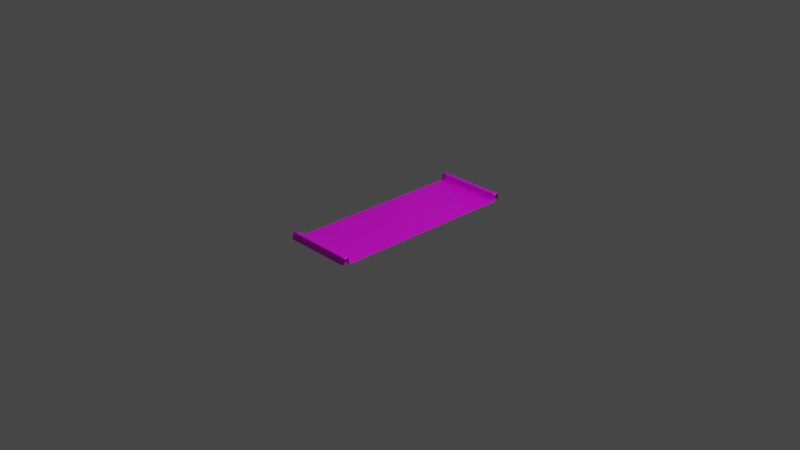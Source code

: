 # Source: Road_ConcreteBarrier.blend  (saved by Blender 2.91.10; exported with 4.5.12 LTS)
import bpy
from mathutils import Matrix  # noqa: F401  (used for matrix-valued properties, if any)

bpy.ops.wm.read_factory_settings(use_empty=True)
scene = bpy.context.scene
scene.name = 'Scene'

# ---- collections
col_collection = bpy.data.collections.new('Collection'); scene.collection.children.link(col_collection)

# ---- images (referenced by path relative to the original .blend; pixels are not part of the script)
import os
ASSET_DIR = os.environ.get("B2B_ASSET_DIR", "")  # directory of the original .blend (textures are referenced by path, not embedded)
HERE = os.path.dirname(os.path.abspath(__file__))  # packed textures are extracted next to this script under _unpacked/

def load_image(name, relpath, width, height, colorspace="sRGB"):
    """Load a texture the original file referenced (path relative to the .blend, or extracted next to this script)."""
    p = next((c for c in (os.path.join(HERE, relpath), os.path.join(ASSET_DIR, relpath)) if relpath and os.path.exists(c)), "")
    if p:
        img = bpy.data.images.load(p, check_existing=True)
        img.name = name
    else:  # same state as the original file: an image datablock whose file is absent (Cycles renders it pink)
        img = bpy.data.images.new(name, width, height)
        img.source = "FILE"
        img.filepath = "//" + (relpath or name)
    img.colorspace_settings.name = colorspace
    return img
img_road1_psd_001 = load_image('Road1.psd.001', 'Road1.psd', 1024, 1024, 'sRGB')

# ---- materials (node trees are filled in below, after node groups)
mat_material_001 = bpy.data.materials.new('Material.001')
mat_material_001.use_transparent_shadow = False

# ---- material node trees
mat_material_001.use_nodes = True; mat_material_001.node_tree.nodes.clear()
_N = mat_material_001.node_tree.nodes; _L = mat_material_001.node_tree.links
n0 = _N.new('ShaderNodeBsdfPrincipled'); n0.name = 'Principled BSDF'; n0.location = (10, 300)
n0.distribution = 'GGX'
n0.subsurface_method = 'BURLEY'
n0.inputs[2].default_value = 0.4
n0.inputs[3].default_value = 1.45
n0.inputs[27].default_value = (0.0, 0.0, 0.0, 1.0)
n0.inputs[28].default_value = 1.0
n1 = _N.new('ShaderNodeOutputMaterial'); n1.name = 'Material Output'; n1.location = (300, 300)
n2 = _N.new('ShaderNodeNormalMap'); n2.name = 'Normal Map'; n2.location = (-300, -300)
n2.label = 'Normal/Map'
n2.inputs[0].default_value = 0.0
n3 = _N.new('ShaderNodeTexImage'); n3.name = 'Image Texture'; n3.location = (-280, 280)
n3.image = img_road1_psd_001
_L.new(n0.outputs[0], n1.inputs[0])
_L.new(n2.outputs[0], n0.inputs[5])
_L.new(n3.outputs[0], n0.inputs[0])
n1.is_active_output = True

# ---- world
world_world = bpy.data.worlds.new('World'); scene.world = world_world
world_world.use_nodes = True; world_world.node_tree.nodes.clear()
_N = world_world.node_tree.nodes; _L = world_world.node_tree.links
n0 = _N.new('ShaderNodeOutputWorld'); n0.name = 'World Output'; n0.location = (300, 300)
n1 = _N.new('ShaderNodeBackground'); n1.name = 'Background'; n1.location = (10, 300)
n1.inputs[0].default_value = (0.05088, 0.05088, 0.05088, 1.0)
_L.new(n1.outputs[0], n0.inputs[0])
n0.is_active_output = True
world_world.color = (0.05088, 0.05088, 0.05088)
world_world.use_sun_shadow = False
world_world.sun_shadow_jitter_overblur = 0.0

# ---- cameras
cam_camera = bpy.data.cameras.new('Camera')
cam_camera.clip_end = 100.0
cam_camera.ortho_scale = 7.314

# ---- lights
light_light = bpy.data.lights.new('Light', 'POINT')
light_light.transmission_factor = 0.0
light_light.energy = 1000.0
light_light.shadow_soft_size = 0.1
light_light.shadow_maximum_resolution = 0.006
light_light.use_absolute_resolution = True

# ---- meshes
me_cube_001 = bpy.data.meshes.new('Cube.001')
me_cube_001.from_pydata([(0.3846, 1.0, 0.0), (0.3846, -1.0, 0.0), (-0.3846, 1.0, 0.0), (-0.3846, -1.0, 0.0), (-0.3846, 0.5, 0.0), (-0.09616, 0.5, 0.0), (-0.1923, -1.0, 0.0), (-0.2885, 1.0, 0.0), (-0.3846, -0.5, 0.0), (-0.3846, 0.75, 0.0), (0.3846, -0.5, 0.0), (0.2885, 1.0, 0.0), (0.1923, 1.0, 0.0), (-0.2885, -0.5, 0.0), (0.3846, 0.5, 0.0), (0.09616, -1.0, 0.0), (0.0, 0.5, 0.0), (-0.1923, 0.25, 0.0), (0.0, -0.5, 0.0), (-0.2885, 0.5, 0.0), (-0.1923, 0.0, 0.0), (-0.1923, -0.75, 0.0), (-0.1923, 1.0, 0.0), (0.1923, -0.5, 0.0), (0.0, 0.0, 0.0), (0.1923, 0.5, 0.0), (0.0, -1.0, 0.0), (-0.1923, 0.5, 0.0), (-0.3846, 0.0, 0.0), (-0.1923, -0.5, 0.0), (0.3846, 0.0, 0.0), (0.1923, -1.0, 0.0), (0.0, 1.0, 0.0), (0.1923, 0.0, 0.0), (-0.3366, -1.051, 0.07325), (0.04808, -1.051, 0.07325), (-0.1442, -1.051, 0.07325), (0.2404, -1.051, 0.07325), (-0.2404, -1.051, 0.07325), (0.1442, -1.051, 0.07325), (-0.04808, -1.051, 0.07325), (0.3366, -1.051, 0.07325), (-0.2885, -1.051, 0.07325), (0.09616, -1.051, 0.07325), (-0.09616, -1.051, 0.07325), (0.2885, -1.051, 0.07325), (-0.1923, -1.051, 0.07325), (0.1923, -1.051, 0.07325), (8.732e-10, -1.051, 0.07325), (-0.3846, -1.051, 0.07325), (0.3846, -1.051, 0.07325), (0.3846, 0.9969, 0.00132), (-0.3846, 0.9969, 0.00132), (8.732e-10, 0.9969, 0.00132), (0.1923, 0.9969, 0.00132), (-0.1923, 0.9969, 0.00132), (0.2885, 0.9969, 0.00132), (-0.09616, 0.9969, 0.00132), (0.09616, 0.9969, 0.00132), (-0.2885, 0.9969, 0.00132), (0.3366, 0.9969, 0.00132), (-0.04808, 0.9969, 0.00132), (0.1442, 0.9969, 0.00132), (-0.2404, 0.9969, 0.00132), (0.2404, 0.9969, 0.00132), (-0.1442, 0.9969, 0.00132), (0.04808, 0.9969, 0.00132), (-0.3366, 0.9969, 0.00132), (0.3846, 1.017, 0.07325), (-0.3846, 1.017, 0.07325), (8.732e-10, 1.017, 0.07325), (0.1923, 1.017, 0.07325), (-0.1923, 1.017, 0.07325), (0.2885, 1.017, 0.07325), (-0.09616, 1.017, 0.07325), (0.09616, 1.017, 0.07325), (-0.2885, 1.017, 0.07325), (0.3366, 1.017, 0.07325), (-0.04808, 1.017, 0.07325), (0.1442, 1.017, 0.07325), (-0.2404, 1.017, 0.07325), (0.2404, 1.017, 0.07325), (-0.1442, 1.017, 0.07325), (0.04808, 1.017, 0.07325), (-0.3366, 1.017, 0.07325), (-0.3366, -1.071, 0.00132), (0.04808, -1.071, 0.00132), (-0.1442, -1.071, 0.00132), (0.2404, -1.071, 0.00132), (-0.2404, -1.071, 0.00132), (0.1442, -1.071, 0.00132), (-0.04808, -1.071, 0.00132), (0.3366, -1.071, 0.00132), (-0.2885, -1.071, 0.00132), (0.09616, -1.071, 0.00132), (-0.09616, -1.071, 0.00132), (0.2885, -1.071, 0.00132), (-0.1923, -1.071, 0.00132), (0.1923, -1.071, 0.00132), (8.732e-10, -1.071, 0.00132), (-0.3846, -1.071, 0.00132), (0.3846, -1.071, 0.00132), (0.3846, 1.054, 0.07325), (-0.3846, 1.054, 0.07325), (8.732e-10, 1.054, 0.07325), (0.1923, 1.054, 0.07325), (-0.1923, 1.054, 0.07325), (0.2885, 1.054, 0.07325), (-0.09616, 1.054, 0.07325), (0.09616, 1.054, 0.07325), (-0.2885, 1.054, 0.07325), (0.3366, 1.054, 0.07325), (-0.04808, 1.054, 0.07325), (0.1442, 1.054, 0.07325), (-0.2404, 1.054, 0.07325), (0.2404, 1.054, 0.07325), (-0.1442, 1.054, 0.07325), (0.04808, 1.054, 0.07325), (-0.3366, 1.054, 0.07325), (0.3846, 1.074, 0.001317), (-0.3846, 1.074, 0.001317), (8.732e-10, 1.074, 0.001317), (0.1923, 1.074, 0.001317), (-0.1923, 1.074, 0.001317), (0.2885, 1.074, 0.001317), (-0.09616, 1.074, 0.001317), (0.09616, 1.074, 0.001317), (-0.2885, 1.074, 0.001317), (0.3366, 1.074, 0.001317), (-0.04808, 1.074, 0.001317), (0.1442, 1.074, 0.001317), (-0.2404, 1.074, 0.001317), (0.2404, 1.074, 0.001317), (-0.1442, 1.074, 0.001317), (0.04808, 1.074, 0.001317), (-0.3366, 1.074, 0.001317), (8.732e-10, 1.012, 0.03267), (0.04808, 1.012, 0.03267), (-0.04808, 1.012, 0.03267), (-0.2404, 1.012, 0.03267), (-0.1923, 1.012, 0.03267), (0.3366, 1.012, 0.03267), (0.3846, 1.012, 0.03267), (0.1442, 1.012, 0.03267), (0.1923, 1.012, 0.03267), (-0.09616, 1.012, 0.03267), (-0.2885, 1.012, 0.03267), (0.2885, 1.012, 0.03267), (0.09616, 1.012, 0.03267), (-0.1442, 1.012, 0.03267), (-0.3366, 1.012, 0.03267), (0.2404, 1.012, 0.03267), (-0.3846, 1.012, 0.03267), (-0.2404, 1.058, 0.03266), (-0.1923, 1.058, 0.03266), (0.1442, 1.058, 0.03266), (0.1923, 1.058, 0.03266), (-0.2885, 1.058, 0.03266), (-0.1442, 1.058, 0.03266), (-0.09616, 1.058, 0.03266), (0.09616, 1.058, 0.03266), (0.2404, 1.058, 0.03266), (0.2885, 1.058, 0.03266), (-0.04808, 1.058, 0.03266), (8.732e-10, 1.058, 0.03266), (0.3366, 1.058, 0.03266), (0.3846, 1.058, 0.03266), (-0.3366, 1.058, 0.03266), (0.04808, 1.058, 0.03266), (-0.3846, 1.058, 0.03266), (0.04808, 1.012, 0.05086), (-0.1923, 1.012, 0.05086), (0.1923, 1.012, 0.05086), (-0.3846, 1.012, 0.05086), (-0.2404, 1.058, 0.05086), (0.1442, 1.058, 0.05086), (-0.2885, 1.058, 0.05086), (-0.1442, 1.058, 0.05086), (0.09616, 1.058, 0.05086), (0.2404, 1.058, 0.05086), (-0.04808, 1.058, 0.05086), (0.3366, 1.058, 0.05086), (-0.3366, 1.058, 0.05086), (0.04808, 1.058, 0.05086), (-0.3846, 1.058, 0.05086), (8.732e-10, 1.012, 0.05086), (-0.04808, 1.012, 0.05086), (-0.2404, 1.012, 0.05086), (0.3366, 1.012, 0.05086), (0.3846, 1.012, 0.05086), (0.1442, 1.012, 0.05086), (-0.09616, 1.012, 0.05086), (-0.2885, 1.012, 0.05086), (0.2885, 1.012, 0.05086), (0.09616, 1.012, 0.05086), (-0.1442, 1.012, 0.05086), (-0.3366, 1.012, 0.05086), (0.2404, 1.012, 0.05086), (-0.1923, 1.058, 0.05086), (0.1923, 1.058, 0.05086), (-0.09616, 1.058, 0.05086), (0.2885, 1.058, 0.05086), (8.732e-10, 1.058, 0.05086), (0.3846, 1.058, 0.05086), (0.04808, 1.012, 0.06712), (-0.1923, 1.012, 0.06712), (0.1923, 1.012, 0.06712), (-0.3846, 1.012, 0.06712), (-0.2404, 1.058, 0.06712), (0.1442, 1.058, 0.06712), (-0.2885, 1.058, 0.06712), (-0.1442, 1.058, 0.06712), (0.09616, 1.058, 0.06712), (0.2404, 1.058, 0.06712), (-0.04808, 1.058, 0.06712), (0.3366, 1.058, 0.06712), (-0.3366, 1.058, 0.06712), (0.04808, 1.058, 0.06712), (-0.3846, 1.058, 0.06712), (8.732e-10, 1.012, 0.06712), (-0.04808, 1.012, 0.06712), (-0.2404, 1.012, 0.06712), (0.3366, 1.012, 0.06712), (0.3846, 1.012, 0.06712), (0.1442, 1.012, 0.06712), (-0.09616, 1.012, 0.06712), (-0.2885, 1.012, 0.06712), (0.2885, 1.012, 0.06712), (0.09616, 1.012, 0.06712), (-0.1442, 1.012, 0.06712), (-0.3366, 1.012, 0.06712), (0.2404, 1.012, 0.06712), (-0.1923, 1.058, 0.06712), (0.1923, 1.058, 0.06712), (-0.09616, 1.058, 0.06712), (0.2885, 1.058, 0.06712), (8.732e-10, 1.058, 0.06712), (0.3846, 1.058, 0.06712), (0.3846, -1.014, 0.07325), (-0.3846, -1.014, 0.07325), (8.732e-10, -1.014, 0.07325), (0.1923, -1.014, 0.07325), (-0.1923, -1.014, 0.07325), (0.2885, -1.014, 0.07325), (-0.09616, -1.014, 0.07325), (0.09616, -1.014, 0.07325), (-0.2885, -1.014, 0.07325), (0.3366, -1.014, 0.07325), (-0.04808, -1.014, 0.07325), (0.1442, -1.014, 0.07325), (-0.2404, -1.014, 0.07325), (0.2404, -1.014, 0.07325), (-0.1442, -1.014, 0.07325), (0.04808, -1.014, 0.07325), (-0.3366, -1.014, 0.07325), (0.3846, -0.9942, 0.001317), (-0.3846, -0.9942, 0.001317), (8.732e-10, -0.9942, 0.001317), (0.1923, -0.9942, 0.001317), (-0.1923, -0.9942, 0.001317), (0.2885, -0.9942, 0.001317), (-0.09616, -0.9942, 0.001317), (0.09616, -0.9942, 0.001317), (-0.2885, -0.9942, 0.001317), (0.3366, -0.9942, 0.001317), (-0.04808, -0.9942, 0.001317), (0.1442, -0.9942, 0.001317), (-0.2404, -0.9942, 0.001317), (0.2404, -0.9942, 0.001317), (-0.1442, -0.9942, 0.001317), (0.04808, -0.9942, 0.001317), (-0.3366, -0.9942, 0.001317), (8.732e-10, -1.056, 0.03266), (0.04808, -1.056, 0.03266), (-0.04808, -1.056, 0.03266), (-0.2404, -1.056, 0.03266), (-0.1923, -1.056, 0.03266), (0.3366, -1.056, 0.03266), (0.3846, -1.056, 0.03266), (0.1442, -1.056, 0.03266), (0.1923, -1.056, 0.03266), (-0.09616, -1.056, 0.03266), (-0.2885, -1.056, 0.03266), (0.2885, -1.056, 0.03266), (0.09616, -1.056, 0.03266), (-0.1442, -1.056, 0.03266), (-0.3366, -1.056, 0.03266), (0.2404, -1.056, 0.03266), (-0.3846, -1.056, 0.03266), (-0.2404, -1.009, 0.03266), (-0.1923, -1.009, 0.03266), (0.1442, -1.009, 0.03266), (0.1923, -1.009, 0.03266), (-0.2885, -1.009, 0.03266), (-0.1442, -1.009, 0.03266), (-0.09616, -1.009, 0.03266), (0.09616, -1.009, 0.03266), (0.2404, -1.009, 0.03266), (0.2885, -1.009, 0.03266), (-0.04808, -1.009, 0.03266), (8.732e-10, -1.009, 0.03266), (0.3366, -1.009, 0.03266), (0.3846, -1.009, 0.03266), (-0.3366, -1.009, 0.03266), (0.04808, -1.009, 0.03266), (-0.3846, -1.009, 0.03266), (0.04808, -1.056, 0.05086), (-0.1923, -1.056, 0.05086), (0.1923, -1.056, 0.05086), (-0.3846, -1.056, 0.05086), (-0.2404, -1.009, 0.05086), (0.1442, -1.009, 0.05086), (-0.2885, -1.009, 0.05086), (-0.1442, -1.009, 0.05086), (0.09616, -1.009, 0.05086), (0.2404, -1.009, 0.05086), (-0.04808, -1.009, 0.05086), (0.3366, -1.009, 0.05086), (-0.3366, -1.009, 0.05086), (0.04808, -1.009, 0.05086), (-0.3846, -1.009, 0.05086), (8.732e-10, -1.056, 0.05086), (-0.04808, -1.056, 0.05086), (-0.2404, -1.056, 0.05086), (0.3366, -1.056, 0.05086), (0.3846, -1.056, 0.05086), (0.1442, -1.056, 0.05086), (-0.09616, -1.056, 0.05086), (-0.2885, -1.056, 0.05086), (0.2885, -1.056, 0.05086), (0.09616, -1.056, 0.05086), (-0.1442, -1.056, 0.05086), (-0.3366, -1.056, 0.05086), (0.2404, -1.056, 0.05086), (-0.1923, -1.009, 0.05086), (0.1923, -1.009, 0.05086), (-0.09616, -1.009, 0.05086), (0.2885, -1.009, 0.05086), (8.732e-10, -1.009, 0.05086), (0.3846, -1.009, 0.05086), (0.04808, -1.056, 0.06712), (-0.1923, -1.056, 0.06712), (0.1923, -1.056, 0.06712), (-0.3846, -1.056, 0.06712), (-0.2404, -1.009, 0.06712), (0.1442, -1.009, 0.06712), (-0.2885, -1.009, 0.06712), (-0.1442, -1.009, 0.06712), (0.09616, -1.009, 0.06712), (0.2404, -1.009, 0.06712), (-0.04808, -1.009, 0.06712), (0.3366, -1.009, 0.06712), (-0.3366, -1.009, 0.06712), (0.04808, -1.009, 0.06712), (-0.3846, -1.009, 0.06712), (8.732e-10, -1.056, 0.06712), (-0.04808, -1.056, 0.06712), (-0.2404, -1.056, 0.06712), (0.3366, -1.056, 0.06712), (0.3846, -1.056, 0.06712), (0.1442, -1.056, 0.06712), (-0.09616, -1.056, 0.06712), (-0.2885, -1.056, 0.06712), (0.2885, -1.056, 0.06712), (0.09616, -1.056, 0.06712), (-0.1442, -1.056, 0.06712), (-0.3366, -1.056, 0.06712), (0.2404, -1.056, 0.06712), (-0.1923, -1.009, 0.06712), (0.1923, -1.009, 0.06712), (-0.09616, -1.009, 0.06712), (0.2885, -1.009, 0.06712), (8.732e-10, -1.009, 0.06712), (0.3846, -1.009, 0.06712), (-0.1923, 0.75, 0.0), (-0.09616, -0.5, 0.0), (-0.2885, -1.0, 0.0), (-0.1923, -0.25, 0.0), (-0.3846, -0.25, 0.0), (0.09616, 0.0, 0.0), (0.3846, -0.25, 0.0), (-0.09616, 0.0, 0.0), (0.3846, 0.75, 0.0), (0.0, -0.75, 0.0), (0.0, 0.25, 0.0), (0.0, -0.25, 0.0), (0.0, 0.75, 0.0), (-0.09616, 1.0, 0.0), (-0.2885, 0.0, 0.0), (0.3846, 0.25, 0.0), (0.09616, 1.0, 0.0), (0.3846, -0.75, 0.0), (-0.3846, -0.75, 0.0), (-0.09616, -1.0, 0.0), (-0.3846, 0.25, 0.0), (0.2885, 0.0, 0.0), (0.2885, -1.0, 0.0), (0.2885, 0.5, 0.0), (0.09616, 0.5, 0.0), (0.1923, 0.75, 0.0), (0.1923, 0.25, 0.0), (0.2885, -0.5, 0.0), (0.09616, -0.5, 0.0), (0.1923, -0.25, 0.0), (0.1923, -0.75, 0.0), (0.09616, -0.75, 0.0), (0.09616, -0.25, 0.0), (0.2885, -0.25, 0.0), (0.09616, 0.25, 0.0), (0.09616, 0.75, 0.0), (0.2885, 0.75, 0.0), (-0.2885, 0.25, 0.0), (-0.2885, 0.75, 0.0), (-0.09616, 0.75, 0.0), (-0.2885, -0.75, 0.0), (-0.2885, -0.25, 0.0), (-0.09616, -0.25, 0.0), (-0.09616, -0.75, 0.0), (-0.09616, 0.25, 0.0), (0.2885, 0.25, 0.0), (0.2885, -0.75, 0.0)], [], [(342, 367, 37, 47), (343, 366, 34, 49), (341, 365, 36, 46), (340, 364, 43, 35), (367, 363, 45, 37), (366, 362, 42, 34), (365, 361, 44, 36), (364, 360, 39, 43), (363, 358, 41, 45), (362, 357, 38, 42), (361, 356, 40, 44), (360, 342, 47, 39), (358, 359, 50, 41), (357, 341, 46, 38), (356, 355, 48, 40), (355, 340, 35, 48), (219, 204, 83, 70), (220, 219, 70, 78), (221, 205, 72, 80), (222, 223, 68, 77), (224, 206, 71, 79), (225, 220, 78, 74), (226, 221, 80, 76), (227, 222, 77, 73), (228, 224, 79, 75), (229, 225, 74, 82), (230, 226, 76, 84), (231, 227, 73, 81), (204, 228, 75, 83), (205, 229, 82, 72), (207, 230, 84, 69), (206, 231, 81, 71), (74, 78, 112, 108), (73, 77, 111, 107), (84, 76, 110, 118), (83, 75, 109, 117), (69, 84, 118, 103), (70, 83, 117, 104), (80, 72, 106, 114), (79, 71, 105, 113), (76, 80, 114, 110), (82, 74, 108, 116), (75, 79, 113, 109), (81, 73, 107, 115), (72, 82, 116, 106), (71, 81, 115, 105), (78, 70, 104, 112), (77, 68, 102, 111), (153, 154, 123, 131), (155, 156, 122, 130), (157, 153, 131, 127), (158, 159, 125, 133), (160, 155, 130, 126), (161, 162, 124, 132), (154, 158, 133, 123), (156, 161, 132, 122), (163, 164, 121, 129), (165, 166, 119, 128), (159, 163, 129, 125), (162, 165, 128, 124), (167, 157, 127, 135), (168, 160, 126, 134), (169, 167, 135, 120), (164, 168, 134, 121), (152, 169, 120, 52), (173, 184, 169, 152), (202, 183, 168, 164), (184, 182, 167, 169), (183, 178, 160, 168), (182, 176, 157, 167), (201, 181, 165, 162), (200, 180, 163, 159), (181, 203, 166, 165), (180, 202, 164, 163), (199, 179, 161, 156), (198, 177, 158, 154), (179, 201, 162, 161), (178, 175, 155, 160), (177, 200, 159, 158), (176, 174, 153, 157), (175, 199, 156, 155), (174, 198, 154, 153), (54, 64, 151, 144), (52, 67, 150, 152), (55, 65, 149, 140), (66, 58, 148, 137), (64, 56, 147, 151), (67, 59, 146, 150), (65, 57, 145, 149), (58, 62, 143, 148), (56, 60, 141, 147), (59, 63, 139, 146), (57, 61, 138, 145), (62, 54, 144, 143), (60, 51, 142, 141), (63, 55, 140, 139), (61, 53, 136, 138), (53, 66, 137, 136), (208, 232, 198, 174), (209, 233, 199, 175), (210, 208, 174, 176), (211, 234, 200, 177), (212, 209, 175, 178), (213, 235, 201, 179), (232, 211, 177, 198), (233, 213, 179, 199), (214, 236, 202, 180), (215, 237, 203, 181), (234, 214, 180, 200), (235, 215, 181, 201), (216, 210, 176, 182), (217, 212, 178, 183), (218, 216, 182, 184), (236, 217, 183, 202), (207, 218, 184, 173), (144, 151, 197, 172), (152, 150, 196, 173), (140, 149, 195, 171), (137, 148, 194, 170), (151, 147, 193, 197), (150, 146, 192, 196), (149, 145, 191, 195), (148, 143, 190, 194), (147, 141, 188, 193), (146, 139, 187, 192), (145, 138, 186, 191), (143, 144, 172, 190), (141, 142, 189, 188), (139, 140, 171, 187), (138, 136, 185, 186), (136, 137, 170, 185), (69, 103, 218, 207), (104, 117, 217, 236), (103, 118, 216, 218), (117, 109, 212, 217), (118, 110, 210, 216), (107, 111, 215, 235), (108, 112, 214, 234), (111, 102, 237, 215), (112, 104, 236, 214), (105, 115, 213, 233), (106, 116, 211, 232), (115, 107, 235, 213), (109, 113, 209, 212), (116, 108, 234, 211), (110, 114, 208, 210), (113, 105, 233, 209), (114, 106, 232, 208), (172, 197, 231, 206), (173, 196, 230, 207), (171, 195, 229, 205), (170, 194, 228, 204), (197, 193, 227, 231), (196, 192, 226, 230), (195, 191, 225, 229), (194, 190, 224, 228), (193, 188, 222, 227), (192, 187, 221, 226), (191, 186, 220, 225), (190, 172, 206, 224), (188, 189, 223, 222), (187, 171, 205, 221), (186, 185, 219, 220), (185, 170, 204, 219), (44, 40, 248, 244), (45, 41, 247, 243), (34, 42, 246, 254), (35, 43, 245, 253), (49, 34, 254, 239), (48, 35, 253, 240), (38, 46, 242, 250), (39, 47, 241, 249), (42, 38, 250, 246), (36, 44, 244, 252), (43, 39, 249, 245), (37, 45, 243, 251), (46, 36, 252, 242), (47, 37, 251, 241), (40, 48, 240, 248), (41, 50, 238, 247), (289, 290, 259, 267), (291, 292, 258, 266), (293, 289, 267, 263), (294, 295, 261, 269), (296, 291, 266, 262), (297, 298, 260, 268), (290, 294, 269, 259), (292, 297, 268, 258), (299, 300, 257, 265), (301, 302, 255, 264), (295, 299, 265, 261), (298, 301, 264, 260), (303, 293, 263, 271), (304, 296, 262, 270), (305, 303, 271, 256), (300, 304, 270, 257), (338, 319, 304, 300), (320, 318, 303, 305), (319, 314, 296, 304), (318, 312, 293, 303), (337, 317, 301, 298), (336, 316, 299, 295), (317, 339, 302, 301), (316, 338, 300, 299), (335, 315, 297, 292), (334, 313, 294, 290), (315, 337, 298, 297), (314, 311, 291, 296), (313, 336, 295, 294), (312, 310, 289, 293), (311, 335, 292, 291), (310, 334, 290, 289), (98, 88, 287, 280), (100, 85, 286, 288), (97, 87, 285, 276), (86, 94, 284, 273), (88, 96, 283, 287), (85, 93, 282, 286), (87, 95, 281, 285), (94, 90, 279, 284), (96, 92, 277, 283), (93, 89, 275, 282), (95, 91, 274, 281), (90, 98, 280, 279), (92, 101, 278, 277), (89, 97, 276, 275), (91, 99, 272, 274), (99, 86, 273, 272), (344, 368, 334, 310), (345, 369, 335, 311), (346, 344, 310, 312), (347, 370, 336, 313), (348, 345, 311, 314), (349, 371, 337, 315), (368, 347, 313, 334), (369, 349, 315, 335), (350, 372, 338, 316), (351, 373, 339, 317), (370, 350, 316, 336), (371, 351, 317, 337), (352, 346, 312, 318), (353, 348, 314, 319), (354, 352, 318, 320), (372, 353, 319, 338), (280, 287, 333, 308), (288, 286, 332, 309), (276, 285, 331, 307), (273, 284, 330, 306), (287, 283, 329, 333), (286, 282, 328, 332), (285, 281, 327, 331), (284, 279, 326, 330), (283, 277, 324, 329), (282, 275, 323, 328), (281, 274, 322, 327), (279, 280, 308, 326), (277, 278, 325, 324), (275, 276, 307, 323), (274, 272, 321, 322), (272, 273, 306, 321), (240, 253, 353, 372), (239, 254, 352, 354), (253, 245, 348, 353), (254, 246, 346, 352), (243, 247, 351, 371), (244, 248, 350, 370), (247, 238, 373, 351), (248, 240, 372, 350), (241, 251, 349, 369), (242, 252, 347, 368), (251, 243, 371, 349), (245, 249, 345, 348), (252, 244, 370, 347), (246, 250, 344, 346), (249, 241, 369, 345), (250, 242, 368, 344), (308, 333, 367, 342), (309, 332, 366, 343), (307, 331, 365, 341), (306, 330, 364, 340), (333, 329, 363, 367), (332, 328, 362, 366), (331, 327, 361, 365), (330, 326, 360, 364), (329, 324, 358, 363), (328, 323, 357, 362), (327, 322, 356, 361), (326, 308, 342, 360), (324, 325, 359, 358), (323, 307, 341, 357), (322, 321, 355, 356), (321, 306, 340, 355), (420, 396, 1, 391), (419, 395, 30, 389), (418, 381, 24, 384), (417, 393, 26, 383), (416, 375, 18, 385), (415, 13, 29, 377), (414, 376, 6, 21), (413, 5, 16, 386), (412, 19, 27, 374), (411, 388, 20, 17), (410, 397, 14, 382), (409, 398, 25, 399), (408, 379, 33, 400), (407, 401, 10, 380), (406, 402, 23, 403), (405, 15, 31, 404), (402, 405, 404, 23), (18, 383, 405, 402), (383, 26, 15, 405), (379, 406, 403, 33), (24, 385, 406, 379), (385, 18, 402, 406), (395, 407, 380, 30), (33, 403, 407, 395), (403, 23, 401, 407), (398, 408, 400, 25), (16, 384, 408, 398), (384, 24, 379, 408), (390, 409, 399, 12), (32, 386, 409, 390), (386, 16, 398, 409), (11, 410, 382, 0), (12, 399, 410, 11), (399, 25, 397, 410), (19, 411, 17, 27), (4, 394, 411, 19), (394, 28, 388, 411), (7, 412, 374, 22), (2, 9, 412, 7), (9, 4, 19, 412), (387, 413, 386, 32), (22, 374, 413, 387), (374, 27, 5, 413), (13, 414, 21, 29), (8, 392, 414, 13), (392, 3, 376, 414), (388, 415, 377, 20), (28, 378, 415, 388), (378, 8, 13, 415), (381, 416, 385, 24), (20, 377, 416, 381), (377, 29, 375, 416), (375, 417, 383, 18), (29, 21, 417, 375), (21, 6, 393, 417), (5, 418, 384, 16), (27, 17, 418, 5), (17, 20, 381, 418), (397, 419, 389, 14), (25, 400, 419, 397), (400, 33, 395, 419), (401, 420, 391, 10), (23, 404, 420, 401), (404, 31, 396, 420)])
me_cube_001.polygons.foreach_set('use_smooth', [1, 1, 1, 1, 1, 1, 1, 1, 1, 1, 1, 1, 1, 1, 1, 1, 1, 1, 1, 1, 1, 1, 1, 1, 1, 1, 1, 1, 1, 1, 1, 1, 1, 1, 1, 1, 1, 1, 1, 1, 1, 1, 1, 1, 1, 1, 1, 1, 1, 1, 1, 1, 1, 1, 1, 1, 1, 1, 1, 1, 1, 1, 1, 1, 1, 1, 1, 1, 1, 1, 1, 1, 1, 1, 1, 1, 1, 1, 1, 1, 1, 1, 1, 1, 1, 1, 1, 1, 1, 1, 1, 1, 1, 1, 1, 1, 1, 1, 1, 1, 1, 1, 1, 1, 1, 1, 1, 1, 1, 1, 1, 1, 1, 1, 1, 1, 1, 1, 1, 1, 1, 1, 1, 1, 1, 1, 1, 1, 1, 1, 1, 1, 1, 1, 1, 1, 1, 1, 1, 1, 1, 1, 1, 1, 1, 1, 1, 1, 1, 1, 1, 1, 1, 1, 1, 1, 1, 1, 1, 1, 1, 1, 1, 1, 1, 1, 1, 1, 1, 1, 1, 1, 1, 1, 1, 1, 1, 1, 1, 1, 1, 1, 1, 1, 1, 1, 1, 1, 1, 1, 1, 1, 1, 1, 1, 1, 1, 1, 1, 1, 1, 1, 1, 1, 1, 1, 1, 1, 1, 1, 1, 1, 1, 1, 1, 1, 1, 1, 1, 1, 1, 1, 1, 1, 1, 1, 1, 1, 1, 1, 1, 1, 1, 1, 1, 1, 1, 1, 1, 1, 1, 1, 1, 1, 1, 1, 1, 1, 1, 1, 1, 1, 1, 1, 1, 1, 1, 1, 1, 1, 1, 1, 1, 1, 1, 1, 1, 1, 1, 1, 1, 1, 1, 1, 1, 1, 1, 1, 1, 1, 1, 1, 1, 1, 1, 1, 1, 1, 1, 1, 1, 1, 0, 0, 0, 0, 0, 0, 0, 0, 0, 0, 0, 0, 0, 0, 0, 0, 0, 0, 0, 0, 0, 0, 0, 0, 0, 0, 0, 0, 0, 0, 0, 0, 0, 0, 0, 0, 0, 0, 0, 0, 0, 0, 0, 0, 0, 0, 0, 0, 0, 0, 0, 0, 0, 0, 0, 0, 0, 0, 0, 0, 0, 0, 0, 0])
_uv = me_cube_001.uv_layers.new(name='UVMap')
_uv.uv.foreach_set('vector', [0.1345, 0.1617, 0.1065, 0.1617, 0.1065, 0.1582, 0.1345, 0.1582, 0.4705, 0.1617, 0.4425, 0.1617, 0.4425, 0.1582, 0.4705, 0.1582, 0.3585, 0.1617, 0.3305, 0.1617, 0.3305, 0.1582, 0.3585, 0.1582, 0.2185, 0.1617, 0.1905, 0.1617, 0.1905, 0.1582, 0.2185, 0.1582, 0.1065, 0.1617, 0.07845, 0.1617, 0.07845, 0.1582, 0.1065, 0.1582, 0.4425, 0.1617, 0.4145, 0.1617, 0.4145, 0.1582, 0.4425, 0.1582, 0.3305, 0.1617, 0.3025, 0.1617, 0.3025, 0.1582, 0.3305, 0.1582, 0.1905, 0.1617, 0.1625, 0.1617, 0.1625, 0.1582, 0.1905, 0.1582, 0.07845, 0.1617, 0.05044, 0.1617, 0.05044, 0.1582, 0.07845, 0.1582, 0.4145, 0.1617, 0.3865, 0.1617, 0.3865, 0.1582, 0.4145, 0.1582, 0.3025, 0.1617, 0.2745, 0.1617, 0.2745, 0.1582, 0.3025, 0.1582, 0.1625, 0.1617, 0.1345, 0.1617, 0.1345, 0.1582, 0.1625, 0.1582, 0.05044, 0.1617, 0.02244, 0.1617, 0.02244, 0.1582, 0.05044, 0.1582, 0.3865, 0.1617, 0.3585, 0.1617, 0.3585, 0.1582, 0.3865, 0.1582, 0.2745, 0.1617, 0.2465, 0.1617, 0.2465, 0.1582, 0.2745, 0.1582, 0.2465, 0.1617, 0.2185, 0.1617, 0.2185, 0.1582, 0.2465, 0.1582, 0.2465, 0.231, 0.2745, 0.231, 0.2745, 0.2345, 0.2465, 0.2345, 0.2185, 0.231, 0.2465, 0.231, 0.2465, 0.2345, 0.2185, 0.2345, 0.1065, 0.231, 0.1345, 0.231, 0.1345, 0.2345, 0.1065, 0.2345, 0.4425, 0.231, 0.4705, 0.231, 0.4705, 0.2345, 0.4425, 0.2345, 0.3305, 0.231, 0.3585, 0.231, 0.3585, 0.2345, 0.3305, 0.2345, 0.1905, 0.231, 0.2185, 0.231, 0.2185, 0.2345, 0.1905, 0.2345, 0.07845, 0.231, 0.1065, 0.231, 0.1065, 0.2345, 0.07845, 0.2345, 0.4145, 0.231, 0.4425, 0.231, 0.4425, 0.2345, 0.4145, 0.2345, 0.3025, 0.231, 0.3305, 0.231, 0.3305, 0.2345, 0.3025, 0.2345, 0.1625, 0.231, 0.1905, 0.231, 0.1905, 0.2345, 0.1625, 0.2345, 0.05044, 0.231, 0.07845, 0.231, 0.07845, 0.2345, 0.05044, 0.2345, 0.3865, 0.231, 0.4145, 0.231, 0.4145, 0.2345, 0.3865, 0.2345, 0.2745, 0.231, 0.3025, 0.231, 0.3025, 0.2345, 0.2745, 0.2345, 0.1345, 0.231, 0.1625, 0.231, 0.1625, 0.2345, 0.1345, 0.2345, 0.02244, 0.231, 0.05044, 0.231, 0.05044, 0.2345, 0.02244, 0.2345, 0.3585, 0.231, 0.3865, 0.231, 0.3865, 0.2345, 0.3585, 0.2345, 0.1905, 0.2345, 0.2185, 0.2345, 0.2185, 0.2561, 0.1905, 0.2561, 0.4145, 0.2345, 0.4425, 0.2345, 0.4425, 0.2561, 0.4145, 0.2561, 0.05044, 0.2345, 0.07845, 0.2345, 0.07845, 0.2561, 0.05044, 0.2561, 0.2745, 0.2345, 0.3025, 0.2345, 0.3025, 0.2561, 0.2745, 0.2561, 0.02244, 0.2345, 0.05044, 0.2345, 0.05044, 0.2561, 0.02244, 0.2561, 0.2465, 0.2345, 0.2745, 0.2345, 0.2745, 0.2561, 0.2465, 0.2561, 0.1065, 0.2345, 0.1345, 0.2345, 0.1345, 0.2561, 0.1065, 0.2561, 0.3305, 0.2345, 0.3585, 0.2345, 0.3585, 0.2561, 0.3305, 0.2561, 0.07845, 0.2345, 0.1065, 0.2345, 0.1065, 0.2561, 0.07845, 0.2561, 0.1625, 0.2345, 0.1905, 0.2345, 0.1905, 0.2561, 0.1625, 0.2561, 0.3025, 0.2345, 0.3305, 0.2345, 0.3305, 0.2561, 0.3025, 0.2561, 0.3865, 0.2345, 0.4145, 0.2345, 0.4145, 0.2561, 0.3865, 0.2561, 0.1345, 0.2345, 0.1625, 0.2345, 0.1625, 0.2561, 0.1345, 0.2561, 0.3585, 0.2345, 0.3865, 0.2345, 0.3865, 0.2561, 0.3585, 0.2561, 0.2185, 0.2345, 0.2465, 0.2345, 0.2465, 0.2561, 0.2185, 0.2561, 0.4425, 0.2345, 0.4705, 0.2345, 0.4705, 0.2561, 0.4425, 0.2561, 0.874, 0.09885, 0.846, 0.09885, 0.846, 0.08437, 0.874, 0.08437, 0.65, 0.09885, 0.622, 0.09885, 0.622, 0.08437, 0.65, 0.08437, 0.902, 0.09885, 0.874, 0.09885, 0.874, 0.08437, 0.902, 0.08437, 0.818, 0.09885, 0.79, 0.09885, 0.79, 0.08437, 0.818, 0.08437, 0.678, 0.09885, 0.65, 0.09885, 0.65, 0.08437, 0.678, 0.08437, 0.594, 0.09885, 0.566, 0.09885, 0.566, 0.08437, 0.594, 0.08437, 0.846, 0.09885, 0.818, 0.09885, 0.818, 0.08437, 0.846, 0.08437, 0.622, 0.09885, 0.594, 0.09885, 0.594, 0.08437, 0.622, 0.08437, 0.762, 0.09885, 0.734, 0.09885, 0.734, 0.08437, 0.762, 0.08437, 0.538, 0.09885, 0.51, 0.09885, 0.51, 0.08437, 0.538, 0.08437, 0.79, 0.09885, 0.762, 0.09885, 0.762, 0.08437, 0.79, 0.08437, 0.566, 0.09885, 0.538, 0.09885, 0.538, 0.08437, 0.566, 0.08437, 0.93, 0.09885, 0.902, 0.09885, 0.902, 0.08437, 0.93, 0.08437, 0.706, 0.09885, 0.678, 0.09885, 0.678, 0.08437, 0.706, 0.08437, 0.9581, 0.09885, 0.93, 0.09885, 0.93, 0.08437, 0.9581, 0.08437, 0.734, 0.09885, 0.706, 0.09885, 0.706, 0.08437, 0.734, 0.08437, 0.5256, 0.2493, 0.5256, 0.2223, 0.5371, 0.2135, 0.5371, 0.2581, 0.5189, 0.2493, 0.5189, 0.2223, 0.5256, 0.2223, 0.5256, 0.2493, 0.734, 0.1055, 0.706, 0.1055, 0.706, 0.09885, 0.734, 0.09885, 0.9581, 0.1055, 0.93, 0.1055, 0.93, 0.09885, 0.9581, 0.09885, 0.706, 0.1055, 0.678, 0.1055, 0.678, 0.09885, 0.706, 0.09885, 0.93, 0.1055, 0.902, 0.1055, 0.902, 0.09885, 0.93, 0.09885, 0.566, 0.1055, 0.538, 0.1055, 0.538, 0.09885, 0.566, 0.09885, 0.79, 0.1055, 0.762, 0.1055, 0.762, 0.09885, 0.79, 0.09885, 0.538, 0.1055, 0.51, 0.1055, 0.51, 0.09885, 0.538, 0.09885, 0.762, 0.1055, 0.734, 0.1055, 0.734, 0.09885, 0.762, 0.09885, 0.622, 0.1055, 0.594, 0.1055, 0.594, 0.09885, 0.622, 0.09885, 0.846, 0.1055, 0.818, 0.1055, 0.818, 0.09885, 0.846, 0.09885, 0.594, 0.1055, 0.566, 0.1055, 0.566, 0.09885, 0.594, 0.09885, 0.678, 0.1055, 0.65, 0.1055, 0.65, 0.09885, 0.678, 0.09885, 0.818, 0.1055, 0.79, 0.1055, 0.79, 0.09885, 0.818, 0.09885, 0.902, 0.1055, 0.874, 0.1055, 0.874, 0.09885, 0.902, 0.09885, 0.65, 0.1055, 0.622, 0.1055, 0.622, 0.09885, 0.65, 0.09885, 0.874, 0.1055, 0.846, 0.1055, 0.846, 0.09885, 0.874, 0.09885, 0.3585, 0.2039, 0.3865, 0.2039, 0.3865, 0.2184, 0.3585, 0.2184, 0.02244, 0.2039, 0.05044, 0.2039, 0.05044, 0.2184, 0.02244, 0.2184, 0.1345, 0.2039, 0.1625, 0.2039, 0.1625, 0.2184, 0.1345, 0.2184, 0.2745, 0.2039, 0.3025, 0.2039, 0.3025, 0.2184, 0.2745, 0.2184, 0.3865, 0.2039, 0.4145, 0.2039, 0.4145, 0.2184, 0.3865, 0.2184, 0.05044, 0.2039, 0.07845, 0.2039, 0.07845, 0.2184, 0.05044, 0.2184, 0.1625, 0.2039, 0.1905, 0.2039, 0.1905, 0.2184, 0.1625, 0.2184, 0.3025, 0.2039, 0.3305, 0.2039, 0.3305, 0.2184, 0.3025, 0.2184, 0.4145, 0.2039, 0.4425, 0.2039, 0.4425, 0.2184, 0.4145, 0.2184, 0.07845, 0.2039, 0.1065, 0.2039, 0.1065, 0.2184, 0.07845, 0.2184, 0.1905, 0.2039, 0.2185, 0.2039, 0.2185, 0.2184, 0.1905, 0.2184, 0.3305, 0.2039, 0.3585, 0.2039, 0.3585, 0.2184, 0.3305, 0.2184, 0.4425, 0.2039, 0.4705, 0.2039, 0.4705, 0.2184, 0.4425, 0.2184, 0.1065, 0.2039, 0.1345, 0.2039, 0.1345, 0.2184, 0.1065, 0.2184, 0.2185, 0.2039, 0.2465, 0.2039, 0.2465, 0.2184, 0.2185, 0.2184, 0.2465, 0.2039, 0.2745, 0.2039, 0.2745, 0.2184, 0.2465, 0.2184, 0.874, 0.1115, 0.846, 0.1115, 0.846, 0.1055, 0.874, 0.1055, 0.65, 0.1115, 0.622, 0.1115, 0.622, 0.1055, 0.65, 0.1055, 0.902, 0.1115, 0.874, 0.1115, 0.874, 0.1055, 0.902, 0.1055, 0.818, 0.1115, 0.79, 0.1115, 0.79, 0.1055, 0.818, 0.1055, 0.678, 0.1115, 0.65, 0.1115, 0.65, 0.1055, 0.678, 0.1055, 0.594, 0.1115, 0.566, 0.1115, 0.566, 0.1055, 0.594, 0.1055, 0.846, 0.1115, 0.818, 0.1115, 0.818, 0.1055, 0.846, 0.1055, 0.622, 0.1115, 0.594, 0.1115, 0.594, 0.1055, 0.622, 0.1055, 0.762, 0.1115, 0.734, 0.1115, 0.734, 0.1055, 0.762, 0.1055, 0.538, 0.1115, 0.51, 0.1115, 0.51, 0.1055, 0.538, 0.1055, 0.79, 0.1115, 0.762, 0.1115, 0.762, 0.1055, 0.79, 0.1055, 0.566, 0.1115, 0.538, 0.1115, 0.538, 0.1055, 0.566, 0.1055, 0.93, 0.1115, 0.902, 0.1115, 0.902, 0.1055, 0.93, 0.1055, 0.706, 0.1115, 0.678, 0.1115, 0.678, 0.1055, 0.706, 0.1055, 0.9581, 0.1115, 0.93, 0.1115, 0.93, 0.1055, 0.9581, 0.1055, 0.734, 0.1115, 0.706, 0.1115, 0.706, 0.1055, 0.734, 0.1055, 0.513, 0.2493, 0.513, 0.2223, 0.5189, 0.2223, 0.5189, 0.2493, 0.3585, 0.2184, 0.3865, 0.2184, 0.3865, 0.2251, 0.3585, 0.2251, 0.02244, 0.2184, 0.05044, 0.2184, 0.05044, 0.2251, 0.02244, 0.2251, 0.1345, 0.2184, 0.1625, 0.2184, 0.1625, 0.2251, 0.1345, 0.2251, 0.2745, 0.2184, 0.3025, 0.2184, 0.3025, 0.2251, 0.2745, 0.2251, 0.3865, 0.2184, 0.4145, 0.2184, 0.4145, 0.2251, 0.3865, 0.2251, 0.05044, 0.2184, 0.07845, 0.2184, 0.07845, 0.2251, 0.05044, 0.2251, 0.1625, 0.2184, 0.1905, 0.2184, 0.1905, 0.2251, 0.1625, 0.2251, 0.3025, 0.2184, 0.3305, 0.2184, 0.3305, 0.2251, 0.3025, 0.2251, 0.4145, 0.2184, 0.4425, 0.2184, 0.4425, 0.2251, 0.4145, 0.2251, 0.07845, 0.2184, 0.1065, 0.2184, 0.1065, 0.2251, 0.07845, 0.2251, 0.1905, 0.2184, 0.2185, 0.2184, 0.2185, 0.2251, 0.1905, 0.2251, 0.3305, 0.2184, 0.3585, 0.2184, 0.3585, 0.2251, 0.3305, 0.2251, 0.4425, 0.2184, 0.4705, 0.2184, 0.4705, 0.2251, 0.4425, 0.2251, 0.1065, 0.2184, 0.1345, 0.2184, 0.1345, 0.2251, 0.1065, 0.2251, 0.2185, 0.2184, 0.2465, 0.2184, 0.2465, 0.2251, 0.2185, 0.2251, 0.2465, 0.2184, 0.2745, 0.2184, 0.2745, 0.2251, 0.2465, 0.2251, 0.5107, 0.2466, 0.5107, 0.225, 0.513, 0.2223, 0.513, 0.2493, 0.734, 0.115, 0.706, 0.115, 0.706, 0.1115, 0.734, 0.1115, 0.9581, 0.115, 0.93, 0.115, 0.93, 0.1115, 0.9581, 0.1115, 0.706, 0.115, 0.678, 0.115, 0.678, 0.1115, 0.706, 0.1115, 0.93, 0.115, 0.902, 0.115, 0.902, 0.1115, 0.93, 0.1115, 0.566, 0.115, 0.538, 0.115, 0.538, 0.1115, 0.566, 0.1115, 0.79, 0.115, 0.762, 0.115, 0.762, 0.1115, 0.79, 0.1115, 0.538, 0.115, 0.51, 0.115, 0.51, 0.1115, 0.538, 0.1115, 0.762, 0.115, 0.734, 0.115, 0.734, 0.1115, 0.762, 0.1115, 0.622, 0.115, 0.594, 0.115, 0.594, 0.1115, 0.622, 0.1115, 0.846, 0.115, 0.818, 0.115, 0.818, 0.1115, 0.846, 0.1115, 0.594, 0.115, 0.566, 0.115, 0.566, 0.1115, 0.594, 0.1115, 0.678, 0.115, 0.65, 0.115, 0.65, 0.1115, 0.678, 0.1115, 0.818, 0.115, 0.79, 0.115, 0.79, 0.1115, 0.818, 0.1115, 0.902, 0.115, 0.874, 0.115, 0.874, 0.1115, 0.902, 0.1115, 0.65, 0.115, 0.622, 0.115, 0.622, 0.1115, 0.65, 0.1115, 0.874, 0.115, 0.846, 0.115, 0.846, 0.1115, 0.874, 0.1115, 0.3585, 0.2251, 0.3865, 0.2251, 0.3865, 0.231, 0.3585, 0.231, 0.02244, 0.2251, 0.05044, 0.2251, 0.05044, 0.231, 0.02244, 0.231, 0.1345, 0.2251, 0.1625, 0.2251, 0.1625, 0.231, 0.1345, 0.231, 0.2745, 0.2251, 0.3025, 0.2251, 0.3025, 0.231, 0.2745, 0.231, 0.3865, 0.2251, 0.4145, 0.2251, 0.4145, 0.231, 0.3865, 0.231, 0.05044, 0.2251, 0.07845, 0.2251, 0.07845, 0.231, 0.05044, 0.231, 0.1625, 0.2251, 0.1905, 0.2251, 0.1905, 0.231, 0.1625, 0.231, 0.3025, 0.2251, 0.3305, 0.2251, 0.3305, 0.231, 0.3025, 0.231, 0.4145, 0.2251, 0.4425, 0.2251, 0.4425, 0.231, 0.4145, 0.231, 0.07845, 0.2251, 0.1065, 0.2251, 0.1065, 0.231, 0.07845, 0.231, 0.1905, 0.2251, 0.2185, 0.2251, 0.2185, 0.231, 0.1905, 0.231, 0.3305, 0.2251, 0.3585, 0.2251, 0.3585, 0.231, 0.3305, 0.231, 0.4425, 0.2251, 0.4705, 0.2251, 0.4705, 0.231, 0.4425, 0.231, 0.1065, 0.2251, 0.1345, 0.2251, 0.1345, 0.231, 0.1065, 0.231, 0.2185, 0.2251, 0.2465, 0.2251, 0.2465, 0.231, 0.2185, 0.231, 0.2465, 0.2251, 0.2745, 0.2251, 0.2745, 0.231, 0.2465, 0.231, 0.3025, 0.1582, 0.2745, 0.1582, 0.2745, 0.1366, 0.3025, 0.1366, 0.07845, 0.1582, 0.05044, 0.1582, 0.05044, 0.1366, 0.07845, 0.1366, 0.4425, 0.1582, 0.4145, 0.1582, 0.4145, 0.1366, 0.4425, 0.1366, 0.2185, 0.1582, 0.1905, 0.1582, 0.1905, 0.1366, 0.2185, 0.1366, 0.4705, 0.1582, 0.4425, 0.1582, 0.4425, 0.1366, 0.4705, 0.1366, 0.2465, 0.1582, 0.2185, 0.1582, 0.2185, 0.1366, 0.2465, 0.1366, 0.3865, 0.1582, 0.3585, 0.1582, 0.3585, 0.1366, 0.3865, 0.1366, 0.1625, 0.1582, 0.1345, 0.1582, 0.1345, 0.1366, 0.1625, 0.1366, 0.4145, 0.1582, 0.3865, 0.1582, 0.3865, 0.1366, 0.4145, 0.1366, 0.3305, 0.1582, 0.3025, 0.1582, 0.3025, 0.1366, 0.3305, 0.1366, 0.1905, 0.1582, 0.1625, 0.1582, 0.1625, 0.1366, 0.1905, 0.1366, 0.1065, 0.1582, 0.07845, 0.1582, 0.07845, 0.1366, 0.1065, 0.1366, 0.3585, 0.1582, 0.3305, 0.1582, 0.3305, 0.1366, 0.3585, 0.1366, 0.1345, 0.1582, 0.1065, 0.1582, 0.1065, 0.1366, 0.1345, 0.1366, 0.2745, 0.1582, 0.2465, 0.1582, 0.2465, 0.1366, 0.2745, 0.1366, 0.05044, 0.1582, 0.02244, 0.1582, 0.02244, 0.1366, 0.05044, 0.1366, 0.3857, 0.09883, 0.3577, 0.09883, 0.3577, 0.08435, 0.3857, 0.08435, 0.1617, 0.09883, 0.1336, 0.09883, 0.1336, 0.08435, 0.1617, 0.08435, 0.4137, 0.09883, 0.3857, 0.09883, 0.3857, 0.08435, 0.4137, 0.08435, 0.3297, 0.09883, 0.3017, 0.09883, 0.3017, 0.08435, 0.3297, 0.08435, 0.1897, 0.09883, 0.1617, 0.09883, 0.1617, 0.08435, 0.1897, 0.08435, 0.1056, 0.09883, 0.07764, 0.09883, 0.07764, 0.08435, 0.1056, 0.08435, 0.3577, 0.09883, 0.3297, 0.09883, 0.3297, 0.08435, 0.3577, 0.08435, 0.1336, 0.09883, 0.1056, 0.09883, 0.1056, 0.08435, 0.1336, 0.08435, 0.2737, 0.09883, 0.2457, 0.09883, 0.2457, 0.08435, 0.2737, 0.08435, 0.04963, 0.09883, 0.02163, 0.09883, 0.02163, 0.08435, 0.04963, 0.08435, 0.3017, 0.09883, 0.2737, 0.09883, 0.2737, 0.08435, 0.3017, 0.08435, 0.07764, 0.09883, 0.04963, 0.09883, 0.04963, 0.08435, 0.07764, 0.08435, 0.4417, 0.09883, 0.4137, 0.09883, 0.4137, 0.08435, 0.4417, 0.08435, 0.2177, 0.09883, 0.1897, 0.09883, 0.1897, 0.08435, 0.2177, 0.08435, 0.4697, 0.09883, 0.4417, 0.09883, 0.4417, 0.08435, 0.4697, 0.08435, 0.2457, 0.09883, 0.2177, 0.09883, 0.2177, 0.08435, 0.2457, 0.08435, 0.2457, 0.1055, 0.2177, 0.1055, 0.2177, 0.09883, 0.2457, 0.09883, 0.4697, 0.1055, 0.4417, 0.1055, 0.4417, 0.09883, 0.4697, 0.09883, 0.2177, 0.1055, 0.1897, 0.1055, 0.1897, 0.09883, 0.2177, 0.09883, 0.4417, 0.1055, 0.4137, 0.1055, 0.4137, 0.09883, 0.4417, 0.09883, 0.07764, 0.1055, 0.04963, 0.1055, 0.04963, 0.09883, 0.07764, 0.09883, 0.3017, 0.1055, 0.2737, 0.1055, 0.2737, 0.09883, 0.3017, 0.09883, 0.04963, 0.1055, 0.02163, 0.1055, 0.02163, 0.09883, 0.04963, 0.09883, 0.2737, 0.1055, 0.2457, 0.1055, 0.2457, 0.09883, 0.2737, 0.09883, 0.1336, 0.1055, 0.1056, 0.1055, 0.1056, 0.09883, 0.1336, 0.09883, 0.3577, 0.1055, 0.3297, 0.1055, 0.3297, 0.09883, 0.3577, 0.09883, 0.1056, 0.1055, 0.07764, 0.1055, 0.07764, 0.09883, 0.1056, 0.09883, 0.1897, 0.1055, 0.1617, 0.1055, 0.1617, 0.09883, 0.1897, 0.09883, 0.3297, 0.1055, 0.3017, 0.1055, 0.3017, 0.09883, 0.3297, 0.09883, 0.4137, 0.1055, 0.3857, 0.1055, 0.3857, 0.09883, 0.4137, 0.09883, 0.1617, 0.1055, 0.1336, 0.1055, 0.1336, 0.09883, 0.1617, 0.09883, 0.3857, 0.1055, 0.3577, 0.1055, 0.3577, 0.09883, 0.3857, 0.09883, 0.1345, 0.1888, 0.1065, 0.1888, 0.1065, 0.1743, 0.1345, 0.1743, 0.4705, 0.1888, 0.4425, 0.1888, 0.4425, 0.1743, 0.4705, 0.1743, 0.3585, 0.1888, 0.3305, 0.1888, 0.3305, 0.1743, 0.3585, 0.1743, 0.2185, 0.1888, 0.1905, 0.1888, 0.1905, 0.1743, 0.2185, 0.1743, 0.1065, 0.1888, 0.07845, 0.1888, 0.07845, 0.1743, 0.1065, 0.1743, 0.4425, 0.1888, 0.4145, 0.1888, 0.4145, 0.1743, 0.4425, 0.1743, 0.3305, 0.1888, 0.3025, 0.1888, 0.3025, 0.1743, 0.3305, 0.1743, 0.1905, 0.1888, 0.1625, 0.1888, 0.1625, 0.1743, 0.1905, 0.1743, 0.07845, 0.1888, 0.05044, 0.1888, 0.05044, 0.1743, 0.07845, 0.1743, 0.4145, 0.1888, 0.3865, 0.1888, 0.3865, 0.1743, 0.4145, 0.1743, 0.3025, 0.1888, 0.2745, 0.1888, 0.2745, 0.1743, 0.3025, 0.1743, 0.1625, 0.1888, 0.1345, 0.1888, 0.1345, 0.1743, 0.1625, 0.1743, 0.05044, 0.1888, 0.02244, 0.1888, 0.02244, 0.1743, 0.05044, 0.1743, 0.3865, 0.1888, 0.3585, 0.1888, 0.3585, 0.1743, 0.3865, 0.1743, 0.2745, 0.1888, 0.2465, 0.1888, 0.2465, 0.1743, 0.2745, 0.1743, 0.2465, 0.1888, 0.2185, 0.1888, 0.2185, 0.1743, 0.2465, 0.1743, 0.3857, 0.1114, 0.3577, 0.1114, 0.3577, 0.1055, 0.3857, 0.1055, 0.1617, 0.1114, 0.1336, 0.1114, 0.1336, 0.1055, 0.1617, 0.1055, 0.4137, 0.1114, 0.3857, 0.1114, 0.3857, 0.1055, 0.4137, 0.1055, 0.3297, 0.1114, 0.3017, 0.1114, 0.3017, 0.1055, 0.3297, 0.1055, 0.1897, 0.1114, 0.1617, 0.1114, 0.1617, 0.1055, 0.1897, 0.1055, 0.1056, 0.1114, 0.07764, 0.1114, 0.07764, 0.1055, 0.1056, 0.1055, 0.3577, 0.1114, 0.3297, 0.1114, 0.3297, 0.1055, 0.3577, 0.1055, 0.1336, 0.1114, 0.1056, 0.1114, 0.1056, 0.1055, 0.1336, 0.1055, 0.2737, 0.1114, 0.2457, 0.1114, 0.2457, 0.1055, 0.2737, 0.1055, 0.04963, 0.1114, 0.02163, 0.1114, 0.02163, 0.1055, 0.04963, 0.1055, 0.3017, 0.1114, 0.2737, 0.1114, 0.2737, 0.1055, 0.3017, 0.1055, 0.07764, 0.1114, 0.04963, 0.1114, 0.04963, 0.1055, 0.07764, 0.1055, 0.4417, 0.1114, 0.4137, 0.1114, 0.4137, 0.1055, 0.4417, 0.1055, 0.2177, 0.1114, 0.1897, 0.1114, 0.1897, 0.1055, 0.2177, 0.1055, 0.4697, 0.1114, 0.4417, 0.1114, 0.4417, 0.1055, 0.4697, 0.1055, 0.2457, 0.1114, 0.2177, 0.1114, 0.2177, 0.1055, 0.2457, 0.1055, 0.1345, 0.1743, 0.1065, 0.1743, 0.1065, 0.1677, 0.1345, 0.1677, 0.4705, 0.1743, 0.4425, 0.1743, 0.4425, 0.1677, 0.4705, 0.1677, 0.3585, 0.1743, 0.3305, 0.1743, 0.3305, 0.1677, 0.3585, 0.1677, 0.2185, 0.1743, 0.1905, 0.1743, 0.1905, 0.1677, 0.2185, 0.1677, 0.1065, 0.1743, 0.07845, 0.1743, 0.07845, 0.1677, 0.1065, 0.1677, 0.4425, 0.1743, 0.4145, 0.1743, 0.4145, 0.1677, 0.4425, 0.1677, 0.3305, 0.1743, 0.3025, 0.1743, 0.3025, 0.1677, 0.3305, 0.1677, 0.1905, 0.1743, 0.1625, 0.1743, 0.1625, 0.1677, 0.1905, 0.1677, 0.07845, 0.1743, 0.05044, 0.1743, 0.05044, 0.1677, 0.07845, 0.1677, 0.4145, 0.1743, 0.3865, 0.1743, 0.3865, 0.1677, 0.4145, 0.1677, 0.3025, 0.1743, 0.2745, 0.1743, 0.2745, 0.1677, 0.3025, 0.1677, 0.1625, 0.1743, 0.1345, 0.1743, 0.1345, 0.1677, 0.1625, 0.1677, 0.05044, 0.1743, 0.02244, 0.1743, 0.02244, 0.1677, 0.05044, 0.1677, 0.3865, 0.1743, 0.3585, 0.1743, 0.3585, 0.1677, 0.3865, 0.1677, 0.2745, 0.1743, 0.2465, 0.1743, 0.2465, 0.1677, 0.2745, 0.1677, 0.2465, 0.1743, 0.2185, 0.1743, 0.2185, 0.1677, 0.2465, 0.1677, 0.2457, 0.115, 0.2177, 0.115, 0.2177, 0.1114, 0.2457, 0.1114, 0.4697, 0.115, 0.4417, 0.115, 0.4417, 0.1114, 0.4697, 0.1114, 0.2177, 0.115, 0.1897, 0.115, 0.1897, 0.1114, 0.2177, 0.1114, 0.4417, 0.115, 0.4137, 0.115, 0.4137, 0.1114, 0.4417, 0.1114, 0.07764, 0.115, 0.04963, 0.115, 0.04963, 0.1114, 0.07764, 0.1114, 0.3017, 0.115, 0.2737, 0.115, 0.2737, 0.1114, 0.3017, 0.1114, 0.04963, 0.115, 0.02163, 0.115, 0.02163, 0.1114, 0.04963, 0.1114, 0.2737, 0.115, 0.2457, 0.115, 0.2457, 0.1114, 0.2737, 0.1114, 0.1336, 0.115, 0.1056, 0.115, 0.1056, 0.1114, 0.1336, 0.1114, 0.3577, 0.115, 0.3297, 0.115, 0.3297, 0.1114, 0.3577, 0.1114, 0.1056, 0.115, 0.07764, 0.115, 0.07764, 0.1114, 0.1056, 0.1114, 0.1897, 0.115, 0.1617, 0.115, 0.1617, 0.1114, 0.1897, 0.1114, 0.3297, 0.115, 0.3017, 0.115, 0.3017, 0.1114, 0.3297, 0.1114, 0.4137, 0.115, 0.3857, 0.115, 0.3857, 0.1114, 0.4137, 0.1114, 0.1617, 0.115, 0.1336, 0.115, 0.1336, 0.1114, 0.1617, 0.1114, 0.3857, 0.115, 0.3577, 0.115, 0.3577, 0.1114, 0.3857, 0.1114, 0.1345, 0.1677, 0.1065, 0.1677, 0.1065, 0.1617, 0.1345, 0.1617, 0.4705, 0.1677, 0.4425, 0.1677, 0.4425, 0.1617, 0.4705, 0.1617, 0.3585, 0.1677, 0.3305, 0.1677, 0.3305, 0.1617, 0.3585, 0.1617, 0.2185, 0.1677, 0.1905, 0.1677, 0.1905, 0.1617, 0.2185, 0.1617, 0.1065, 0.1677, 0.07845, 0.1677, 0.07845, 0.1617, 0.1065, 0.1617, 0.4425, 0.1677, 0.4145, 0.1677, 0.4145, 0.1617, 0.4425, 0.1617, 0.3305, 0.1677, 0.3025, 0.1677, 0.3025, 0.1617, 0.3305, 0.1617, 0.1905, 0.1677, 0.1625, 0.1677, 0.1625, 0.1617, 0.1905, 0.1617, 0.07845, 0.1677, 0.05044, 0.1677, 0.05044, 0.1617, 0.07845, 0.1617, 0.4145, 0.1677, 0.3865, 0.1677, 0.3865, 0.1617, 0.4145, 0.1617, 0.3025, 0.1677, 0.2745, 0.1677, 0.2745, 0.1617, 0.3025, 0.1617, 0.1625, 0.1677, 0.1345, 0.1677, 0.1345, 0.1617, 0.1625, 0.1617, 0.05044, 0.1677, 0.02244, 0.1677, 0.02244, 0.1617, 0.05044, 0.1617, 0.3865, 0.1677, 0.3585, 0.1677, 0.3585, 0.1617, 0.3865, 0.1617, 0.2745, 0.1677, 0.2465, 0.1677, 0.2465, 0.1617, 0.2745, 0.1617, 0.2465, 0.1677, 0.2185, 0.1677, 0.2185, 0.1617, 0.2465, 0.1617, -0.247, 0.8915, -0.247, 0.9767, -0.4961, 0.9767, -0.4961, 0.8915, -0.247, 0.5503, -0.247, 0.6356, -0.4961, 0.6356, -0.4961, 0.5503, 0.7492, 0.5503, 0.7492, 0.6356, 0.5002, 0.6356, 0.5002, 0.5503, 0.7492, 0.8915, 0.7492, 0.9767, 0.5002, 0.9767, 0.5002, 0.8915, 0.7492, 0.7209, 0.7492, 0.8062, 0.5002, 0.8062, 0.5002, 0.7209, 1.247, 0.7209, 1.247, 0.8062, 0.9983, 0.8062, 0.9983, 0.7209, 1.247, 0.8915, 1.247, 0.9767, 0.9983, 0.9767, 0.9983, 0.8915, 0.7492, 0.3798, 0.7492, 0.465, 0.5002, 0.465, 0.5002, 0.3798, 1.247, 0.3798, 1.247, 0.465, 0.9983, 0.465, 0.9983, 0.3798, 1.247, 0.5503, 1.247, 0.6356, 0.9983, 0.6356, 0.9983, 0.5503, -0.247, 0.3798, -0.247, 0.465, -0.4961, 0.465, -0.4961, 0.3798, 0.2511, 0.3798, 0.2511, 0.465, 0.00203, 0.465, 0.00203, 0.3798, 0.2511, 0.5503, 0.2511, 0.6356, 0.00203, 0.6356, 0.00203, 0.5503, -0.247, 0.7209, -0.247, 0.8062, -0.4961, 0.8062, -0.4961, 0.7209, 0.2511, 0.7209, 0.2511, 0.8062, 0.00203, 0.8062, 0.00203, 0.7209, 0.2511, 0.8915, 0.2511, 0.9767, 0.002032, 0.9767, 0.002031, 0.8915, 0.2511, 0.8062, 0.2511, 0.8915, 0.002031, 0.8915, 0.00203, 0.8062, 0.5002, 0.8062, 0.5002, 0.8915, 0.2511, 0.8915, 0.2511, 0.8062, 0.5002, 0.8915, 0.5002, 0.9767, 0.2511, 0.9767, 0.2511, 0.8915, 0.2511, 0.6356, 0.2511, 0.7209, 0.00203, 0.7209, 0.00203, 0.6356, 0.5002, 0.6356, 0.5002, 0.7209, 0.2511, 0.7209, 0.2511, 0.6356, 0.5002, 0.7209, 0.5002, 0.8062, 0.2511, 0.8062, 0.2511, 0.7209, -0.247, 0.6356, -0.247, 0.7209, -0.4961, 0.7209, -0.4961, 0.6356, 0.00203, 0.6356, 0.00203, 0.7209, -0.247, 0.7209, -0.247, 0.6356, 0.00203, 0.7209, 0.00203, 0.8062, -0.247, 0.8062, -0.247, 0.7209, 0.2511, 0.465, 0.2511, 0.5503, 0.00203, 0.5503, 0.00203, 0.465, 0.5002, 0.465, 0.5002, 0.5503, 0.2511, 0.5503, 0.2511, 0.465, 0.5002, 0.5503, 0.5002, 0.6356, 0.2511, 0.6356, 0.2511, 0.5503, 0.2511, 0.2945, 0.2511, 0.3798, 0.00203, 0.3798, 0.002031, 0.2945, 0.5002, 0.2945, 0.5002, 0.3798, 0.2511, 0.3798, 0.2511, 0.2945, 0.5002, 0.3798, 0.5002, 0.465, 0.2511, 0.465, 0.2511, 0.3798, -0.247, 0.2945, -0.247, 0.3798, -0.4961, 0.3798, -0.4961, 0.2945, 0.002031, 0.2945, 0.00203, 0.3798, -0.247, 0.3798, -0.247, 0.2945, 0.00203, 0.3798, 0.00203, 0.465, -0.247, 0.465, -0.247, 0.3798, 1.247, 0.465, 1.247, 0.5503, 0.9983, 0.5503, 0.9983, 0.465, 1.496, 0.465, 1.496, 0.5503, 1.247, 0.5503, 1.247, 0.465, 1.496, 0.5503, 1.496, 0.6356, 1.247, 0.6356, 1.247, 0.5503, 1.247, 0.2945, 1.247, 0.3798, 0.9983, 0.3798, 0.9983, 0.2945, 1.496, 0.2945, 1.496, 0.3798, 1.247, 0.3798, 1.247, 0.2945, 1.496, 0.3798, 1.496, 0.465, 1.247, 0.465, 1.247, 0.3798, 0.7492, 0.2945, 0.7492, 0.3798, 0.5002, 0.3798, 0.5002, 0.2945, 0.9983, 0.2945, 0.9983, 0.3798, 0.7492, 0.3798, 0.7492, 0.2945, 0.9983, 0.3798, 0.9983, 0.465, 0.7492, 0.465, 0.7492, 0.3798, 1.247, 0.8062, 1.247, 0.8915, 0.9983, 0.8915, 0.9983, 0.8062, 1.496, 0.8062, 1.496, 0.8915, 1.247, 0.8915, 1.247, 0.8062, 1.496, 0.8915, 1.496, 0.9767, 1.247, 0.9767, 1.247, 0.8915, 1.247, 0.6356, 1.247, 0.7209, 0.9983, 0.7209, 0.9983, 0.6356, 1.496, 0.6356, 1.496, 0.7209, 1.247, 0.7209, 1.247, 0.6356, 1.496, 0.7209, 1.496, 0.8062, 1.247, 0.8062, 1.247, 0.7209, 0.7492, 0.6356, 0.7492, 0.7209, 0.5002, 0.7209, 0.5002, 0.6356, 0.9983, 0.6356, 0.9983, 0.7209, 0.7492, 0.7209, 0.7492, 0.6356, 0.9983, 0.7209, 0.9983, 0.8062, 0.7492, 0.8062, 0.7492, 0.7209, 0.7492, 0.8062, 0.7492, 0.8915, 0.5002, 0.8915, 0.5002, 0.8062, 0.9983, 0.8062, 0.9983, 0.8915, 0.7492, 0.8915, 0.7492, 0.8062, 0.9983, 0.8915, 0.9983, 0.9767, 0.7492, 0.9767, 0.7492, 0.8915, 0.7492, 0.465, 0.7492, 0.5503, 0.5002, 0.5503, 0.5002, 0.465, 0.9983, 0.465, 0.9983, 0.5503, 0.7492, 0.5503, 0.7492, 0.465, 0.9983, 0.5503, 0.9983, 0.6356, 0.7492, 0.6356, 0.7492, 0.5503, -0.247, 0.465, -0.247, 0.5503, -0.4961, 0.5503, -0.4961, 0.465, 0.00203, 0.465, 0.00203, 0.5503, -0.247, 0.5503, -0.247, 0.465, 0.00203, 0.5503, 0.00203, 0.6356, -0.247, 0.6356, -0.247, 0.5503, -0.247, 0.8062, -0.247, 0.8915, -0.4961, 0.8915, -0.4961, 0.8062, 0.00203, 0.8062, 0.002031, 0.8915, -0.247, 0.8915, -0.247, 0.8062, 0.002031, 0.8915, 0.002032, 0.9767, -0.247, 0.9767, -0.247, 0.8915])
me_cube_001.materials.append(mat_material_001)
me_cube_001.use_remesh_fix_poles = True
me_cube_001.use_remesh_preserve_attributes = False
me_cube_001.use_mirror_vertex_groups = False
me_cube_001.update()
me_cube_001.normals_split_custom_set([tuple(v) for v in zip(*[iter([0.0, -0.9477, 0.3193, 0.0, -0.9477, 0.3193, 0.0, -0.4443, 0.8959, 0.0, -0.4443, 0.8959, -0.6418, -0.7267, 0.2449, 0.0, -0.9476, 0.3193, 0.0, -0.4443, 0.8959, -0.6194, -0.3488, 0.7033, 0.0, -0.9477, 0.3193, 0.0, -0.9476, 0.3193, 0.0, -0.4443, 0.8959, 0.0, -0.4443, 0.8959, 0.0, -0.9476, 0.3193, 0.0, -0.9476, 0.3193, 0.0, -0.4443, 0.8959, 0.0, -0.4443, 0.8959, 0.0, -0.9477, 0.3193, 0.0, -0.9476, 0.3193, 0.0, -0.4443, 0.8959, 0.0, -0.4443, 0.8959, 0.0, -0.9476, 0.3193, 0.0, -0.9476, 0.3193, 0.0, -0.4443, 0.8959, 0.0, -0.4443, 0.8959, 0.0, -0.9476, 0.3193, 0.0, -0.9476, 0.3193, 0.0, -0.4443, 0.8959, 0.0, -0.4443, 0.8959, 0.0, -0.9476, 0.3193, 0.0, -0.9476, 0.3193, 0.0, -0.4443, 0.8959, 0.0, -0.4443, 0.8959, 0.0, -0.9476, 0.3193, 0.0, -0.9476, 0.3193, 0.0, -0.4443, 0.8959, 0.0, -0.4443, 0.8959, 0.0, -0.9476, 0.3193, 0.0, -0.9477, 0.3193, 0.0, -0.4443, 0.8959, 0.0, -0.4443, 0.8959, 0.0, -0.9476, 0.3193, 0.0, -0.9476, 0.3193, 0.0, -0.4443, 0.8959, 0.0, -0.4443, 0.8959, 0.0, -0.9476, 0.3193, 0.0, -0.9477, 0.3193, 0.0, -0.4443, 0.8959, 0.0, -0.4443, 0.8959, 0.0, -0.9476, 0.3193, 0.6418, -0.7267, 0.2448, 0.6194, -0.3488, 0.7033, 0.0, -0.4443, 0.8959, 0.0, -0.9477, 0.3193, 0.0, -0.9477, 0.3193, 0.0, -0.4443, 0.8959, 0.0, -0.4443, 0.8959, 0.0, -0.9476, 0.3193, 0.0, -0.9476, 0.3193, 0.0, -0.4443, 0.8959, 0.0, -0.4443, 0.8959, 0.0, -0.9476, 0.3193, 0.0, -0.9476, 0.3193, 0.0, -0.4443, 0.8959, 0.0, -0.4443, 0.8959, 0.0, -0.9476, 0.3193, 0.0, -0.9476, 0.3193, 0.0, -0.4443, 0.8959, 0.0, -0.4443, 0.8959, 0.0, -0.9476, 0.3193, 0.0, -0.9476, 0.3193, 0.0, -0.4443, 0.8959, 0.0, -0.4443, 0.8959, 0.0, -0.9476, 0.3193, 0.0, -0.9476, 0.3193, 0.0, -0.4443, 0.8959, 0.0, -0.4443, 0.8959, 0.0, -0.9477, 0.3193, 0.6418, -0.7267, 0.2448, 0.6194, -0.3488, 0.7033, 0.0, -0.4443, 0.8959, 0.0, -0.9476, 0.3193, 0.0, -0.9476, 0.3193, 0.0, -0.4443, 0.8959, 0.0, -0.4443, 0.8959, 0.0, -0.9476, 0.3193, 0.0, -0.9476, 0.3193, 0.0, -0.4443, 0.8959, 0.0, -0.4443, 0.8959, 0.0, -0.9476, 0.3193, 0.0, -0.9476, 0.3193, 0.0, -0.4443, 0.8959, 0.0, -0.4443, 0.8959, 0.0, -0.9476, 0.3193, 0.0, -0.9477, 0.3193, 0.0, -0.4443, 0.8959, 0.0, -0.4443, 0.8959, 0.0, -0.9476, 0.3193, 0.0, -0.9476, 0.3193, 0.0, -0.4443, 0.8959, 0.0, -0.4443, 0.8959, 0.0, -0.9476, 0.3193, 0.0, -0.9476, 0.3193, 0.0, -0.4443, 0.8959, 0.0, -0.4443, 0.8959, 0.0, -0.9477, 0.3193, 0.0, -0.9476, 0.3193, 0.0, -0.4443, 0.8959, 0.0, -0.4443, 0.8959, 0.0, -0.9476, 0.3193, 0.0, -0.9476, 0.3193, 0.0, -0.4443, 0.8959, 0.0, -0.4443, 0.8959, 0.0, -0.9476, 0.3193, 0.0, -0.9476, 0.3193, 0.0, -0.4443, 0.8959, 0.0, -0.4443, 0.8959, 0.0, -0.9476, 0.3193, 0.0, -0.9476, 0.3193, 0.0, -0.4443, 0.8959, 0.0, -0.4443, 0.8959, -0.6418, -0.7267, 0.2449, 0.0, -0.9477, 0.3193, 0.0, -0.4443, 0.8959, -0.6194, -0.3488, 0.7033, 0.0, -0.9476, 0.3193, 0.0, -0.9476, 0.3193, 0.0, -0.4443, 0.8959, 0.0, -0.4443, 0.8959, 0.0, -0.4443, 0.8959, 0.0, -0.4443, 0.8959, 0.0, 0.4443, 0.8959, 0.0, 0.4443, 0.8959, 0.0, -0.4443, 0.8959, 0.0, -0.4443, 0.8959, 0.0, 0.4443, 0.8959, 0.0, 0.4443, 0.8959, 0.0, -0.4443, 0.8959, 0.0, -0.4443, 0.8959, 0.0, 0.4443, 0.8959, 0.0, 0.4443, 0.8959, 0.0, -0.4443, 0.8959, 0.0, -0.4443, 0.8959, 0.0, 0.4443, 0.8959, 0.0, 0.4443, 0.8959, -0.6194, -0.3488, 0.7033, 0.0, -0.4443, 0.8959, 0.0, 0.4443, 0.8959, -0.6194, 0.3488, 0.7033, 0.0, -0.4443, 0.8959, 0.0, -0.4443, 0.8959, 0.0, 0.4443, 0.8959, 0.0, 0.4443, 0.8959, 0.0, -0.4443, 0.8959, 0.0, -0.4443, 0.8959, 0.0, 0.4443, 0.8959, 0.0, 0.4443, 0.8959, 0.0, -0.4443, 0.8959, 0.0, -0.4443, 0.8959, 0.0, 0.4443, 0.8959, 0.0, 0.4443, 0.8959, 0.0, -0.4443, 0.8959, 0.0, -0.4443, 0.8959, 0.0, 0.4443, 0.8959, 0.0, 0.4443, 0.8959, 0.0, -0.4443, 0.8959, 0.0, -0.4443, 0.8959, 0.0, 0.4443, 0.8959, 0.0, 0.4443, 0.8959, 0.0, -0.4443, 0.8959, 0.0, -0.4443, 0.8959, 0.0, 0.4443, 0.8959, 0.0, 0.4443, 0.8959, 0.0, -0.4443, 0.8959, 0.0, -0.4443, 0.8959, 0.0, 0.4443, 0.8959, 0.0, 0.4443, 0.8959, 0.0, -0.4443, 0.8959, 0.0, -0.4443, 0.8959, 0.0, 0.4443, 0.8959, 0.0, 0.4443, 0.8959, 0.0, -0.4443, 0.8959, 0.0, -0.4443, 0.8959, 0.0, 0.4443, 0.8959, 0.0, 0.4443, 0.8959, 0.0, -0.4443, 0.8959, 0.0, -0.4443, 0.8959, 0.0, 0.4443, 0.8959, 0.0, 0.4443, 0.8959, 0.0, -0.4443, 0.8959, 0.6194, -0.3488, 0.7033, 0.6194, 0.3488, 0.7033, 0.0, 0.4443, 0.8959, 0.0, 0.9747, 0.2235, 0.0, 0.9747, 0.2235, 0.0, 0.9001, 0.4357, 0.0, 0.9001, 0.4357, 0.0, 0.9747, 0.2235, 0.0, 0.9747, 0.2235, 0.0, 0.9001, 0.4357, 0.0, 0.9001, 0.4357, 0.0, 0.9747, 0.2235, 0.0, 0.9747, 0.2235, 0.0, 0.9001, 0.4357, 0.0, 0.9001, 0.4357, 0.0, 0.9747, 0.2235, 0.0, 0.9747, 0.2235, 0.0, 0.9001, 0.4357, 0.0, 0.9001, 0.4357, 0.0, 0.9747, 0.2235, 0.0, 0.9747, 0.2235, 0.0, 0.9001, 0.4357, 0.0, 0.9001, 0.4357, 0.0, 0.9747, 0.2235, 0.0, 0.9747, 0.2235, 0.0, 0.9001, 0.4357, 0.0, 0.9001, 0.4357, 0.0, 0.9747, 0.2235, 0.0, 0.9747, 0.2235, 0.0, 0.9001, 0.4357, 0.0, 0.9001, 0.4357, 0.0, 0.9747, 0.2235, 0.0, 0.9747, 0.2235, 0.0, 0.9001, 0.4357, 0.0, 0.9001, 0.4357, 0.0, 0.9747, 0.2235, 0.0, 0.9747, 0.2235, 0.0, 0.9001, 0.4357, 0.0, 0.9001, 0.4357, 0.0, 0.9747, 0.2235, 0.761, 0.6323, 0.1452, 0.5805, 0.7329, 0.3548, 0.0, 0.9001, 0.4357, 0.0, 0.9747, 0.2235, 0.0, 0.9747, 0.2235, 0.0, 0.9001, 0.4357, 0.0, 0.9001, 0.4357, 0.0, 0.9747, 0.2235, 0.0, 0.9747, 0.2235, 0.0, 0.9001, 0.4357, 0.0, 0.9001, 0.4357, 0.0, 0.9747, 0.2235, 0.0, 0.9747, 0.2235, 0.0, 0.9001, 0.4357, 0.0, 0.9001, 0.4357, 0.0, 0.9747, 0.2235, 0.0, 0.9747, 0.2235, 0.0, 0.9001, 0.4357, 0.0, 0.9001, 0.4357, -0.761, 0.6323, 0.145, 0.0, 0.9747, 0.2235, 0.0, 0.9001, 0.4357, -0.5805, 0.7329, 0.3548, 0.0, 0.9747, 0.2235, 0.0, 0.9747, 0.2235, 0.0, 0.9001, 0.4357, 0.0, 0.9001, 0.4357, -0.761, -0.6323, 0.145, -0.761, 0.6323, 0.145, -0.5805, 0.7329, 0.3548, -0.5805, -0.7329, 0.3548, -0.7071, -0.7071, 0.0, -0.7071, 0.7071, 0.0, -0.761, 0.6323, 0.145, -0.761, -0.6323, 0.145, 0.0, 1.0, 0.0, 0.0, 1.0, 0.0, 0.0, 0.9747, 0.2235, 0.0, 0.9747, 0.2235, -0.7071, 0.7071, 0.0, 0.0, 1.0, 0.0, 0.0, 0.9747, 0.2235, -0.761, 0.6323, 0.145, 0.0, 1.0, 0.0, 0.0, 1.0, 0.0, 0.0, 0.9747, 0.2235, 0.0, 0.9747, 0.2235, 0.0, 1.0, 0.0, 0.0, 1.0, 0.0, 0.0, 0.9747, 0.2235, 0.0, 0.9747, 0.2235, 0.0, 1.0, 0.0, 0.0, 1.0, 0.0, 0.0, 0.9747, 0.2235, 0.0, 0.9747, 0.2235, 0.0, 1.0, 0.0, 0.0, 1.0, 0.0, 0.0, 0.9747, 0.2235, 0.0, 0.9747, 0.2235, 0.0, 1.0, 0.0, 0.7071, 0.7071, 3.392e-05, 0.761, 0.6323, 0.1452, 0.0, 0.9747, 0.2235, 0.0, 1.0, 0.0, 0.0, 1.0, 0.0, 0.0, 0.9747, 0.2235, 0.0, 0.9747, 0.2235, 0.0, 1.0, 0.0, 0.0, 1.0, 0.0, 0.0, 0.9747, 0.2235, 0.0, 0.9747, 0.2235, 0.0, 1.0, 0.0, 0.0, 1.0, 0.0, 0.0, 0.9747, 0.2235, 0.0, 0.9747, 0.2235, 0.0, 1.0, 0.0, 0.0, 1.0, 0.0, 0.0, 0.9747, 0.2235, 0.0, 0.9747, 0.2235, 0.0, 1.0, 0.0, 0.0, 1.0, 0.0, 0.0, 0.9747, 0.2235, 0.0, 0.9747, 0.2235, 0.0, 1.0, 0.0, 0.0, 1.0, 0.0, 0.0, 0.9747, 0.2235, 0.0, 0.9747, 0.2235, 0.0, 1.0, 0.0, 0.0, 1.0, 0.0, 0.0, 0.9747, 0.2235, 0.0, 0.9747, 0.2235, 0.0, 1.0, 0.0, 0.0, 1.0, 0.0, 0.0, 0.9747, 0.2235, 0.0, 0.9747, 0.2235, 0.0, 1.0, 0.0, 0.0, 1.0, 0.0, 0.0, 0.9747, 0.2235, 0.0, 0.9747, 0.2235, 0.0, -0.9001, 0.4357, 0.0, -0.9001, 0.4357, 0.0, -0.9747, 0.2235, 0.0, -0.9747, 0.2235, -0.5805, -0.7329, 0.3548, 0.0, -0.9001, 0.4357, 0.0, -0.9747, 0.2235, -0.761, -0.6323, 0.145, 0.0, -0.9001, 0.4357, 0.0, -0.9001, 0.4357, 0.0, -0.9747, 0.2235, 0.0, -0.9747, 0.2235, 0.0, -0.9001, 0.4357, 0.0, -0.9001, 0.4357, 0.0, -0.9747, 0.2235, 0.0, -0.9747, 0.2235, 0.0, -0.9001, 0.4357, 0.0, -0.9001, 0.4357, 0.0, -0.9747, 0.2235, 0.0, -0.9747, 0.2235, 0.0, -0.9001, 0.4357, 0.0, -0.9001, 0.4357, 0.0, -0.9747, 0.2235, 0.0, -0.9747, 0.2235, 0.0, -0.9001, 0.4357, 0.0, -0.9001, 0.4357, 0.0, -0.9747, 0.2235, 0.0, -0.9747, 0.2235, 0.0, -0.9001, 0.4357, 0.0, -0.9001, 0.4357, 0.0, -0.9747, 0.2235, 0.0, -0.9747, 0.2235, 0.0, -0.9001, 0.4357, 0.0, -0.9001, 0.4357, 0.0, -0.9747, 0.2235, 0.0, -0.9747, 0.2235, 0.0, -0.9001, 0.4357, 0.0, -0.9001, 0.4357, 0.0, -0.9747, 0.2235, 0.0, -0.9747, 0.2235, 0.0, -0.9001, 0.4357, 0.0, -0.9001, 0.4357, 0.0, -0.9747, 0.2235, 0.0, -0.9747, 0.2235, 0.0, -0.9001, 0.4357, 0.0, -0.9001, 0.4357, 0.0, -0.9747, 0.2235, 0.0, -0.9747, 0.2235, 0.0, -0.9001, 0.4357, 0.5806, -0.7328, 0.3548, 0.761, -0.6323, 0.145, 0.0, -0.9747, 0.2235, 0.0, -0.9001, 0.4357, 0.0, -0.9001, 0.4357, 0.0, -0.9747, 0.2235, 0.0, -0.9747, 0.2235, 0.0, -0.9001, 0.4357, 0.0, -0.9001, 0.4357, 0.0, -0.9747, 0.2235, 0.0, -0.9747, 0.2235, 0.0, -0.9001, 0.4357, 0.0, -0.9001, 0.4357, 0.0, -0.9747, 0.2235, 0.0, -0.9747, 0.2235, 0.0, 0.9477, 0.3193, 0.0, 0.9477, 0.3193, 0.0, 1.0, 0.0, 0.0, 1.0, 0.0, 0.0, 0.9477, 0.3193, 0.0, 0.9477, 0.3193, 0.0, 1.0, 0.0, 0.0, 1.0, 0.0, 0.0, 0.9477, 0.3193, 0.0, 0.9477, 0.3193, 0.0, 1.0, 0.0, 0.0, 1.0, 0.0, 0.0, 0.9477, 0.3193, 0.0, 0.9477, 0.3193, 0.0, 1.0, 0.0, 0.0, 1.0, 0.0, 0.0, 0.9477, 0.3193, 0.0, 0.9477, 0.3193, 0.0, 1.0, 0.0, 0.0, 1.0, 0.0, 0.0, 0.9477, 0.3193, 0.0, 0.9477, 0.3193, 0.0, 1.0, 0.0, 0.0, 1.0, 0.0, 0.0, 0.9477, 0.3193, 0.0, 0.9477, 0.3193, 0.0, 1.0, 0.0, 0.0, 1.0, 0.0, 0.0, 0.9477, 0.3193, 0.0, 0.9477, 0.3193, 0.0, 1.0, 0.0, 0.0, 1.0, 0.0, 0.0, 0.9477, 0.3193, 0.0, 0.9477, 0.3193, 0.0, 1.0, 0.0, 0.0, 1.0, 0.0, 0.0, 0.9477, 0.3193, 0.6418, 0.7267, 0.2449, 0.7071, 0.7071, 3.392e-05, 0.0, 1.0, 0.0, 0.0, 0.9477, 0.3193, 0.0, 0.9477, 0.3193, 0.0, 1.0, 0.0, 0.0, 1.0, 0.0, 0.0, 0.9477, 0.3193, 0.0, 0.9477, 0.3193, 0.0, 1.0, 0.0, 0.0, 1.0, 0.0, 0.0, 0.9477, 0.3193, 0.0, 0.9477, 0.3193, 0.0, 1.0, 0.0, 0.0, 1.0, 0.0, 0.0, 0.9477, 0.3193, 0.0, 0.9477, 0.3193, 0.0, 1.0, 0.0, 0.0, 1.0, 0.0, -0.6418, 0.7267, 0.2449, 0.0, 0.9477, 0.3193, 0.0, 1.0, 0.0, -0.7071, 0.7071, 0.0, 0.0, 0.9477, 0.3193, 0.0, 0.9477, 0.3193, 0.0, 1.0, 0.0, 0.0, 1.0, 0.0, -0.6418, -0.7267, 0.2449, -0.6418, 0.7267, 0.2449, -0.7071, 0.7071, 0.0, -0.7071, -0.7071, 0.0, 0.0, -0.9747, 0.2235, 0.0, -0.9747, 0.2235, 0.0, -1.0, 0.0, 0.0, -1.0, 0.0, -0.761, -0.6323, 0.145, 0.0, -0.9747, 0.2235, 0.0, -1.0, 0.0, -0.7071, -0.7071, 0.0, 0.0, -0.9747, 0.2235, 0.0, -0.9747, 0.2235, 0.0, -1.0, 0.0, 0.0, -1.0, 0.0, 0.0, -0.9747, 0.2235, 0.0, -0.9747, 0.2235, 0.0, -1.0, 0.0, 0.0, -1.0, 0.0, 0.0, -0.9747, 0.2235, 0.0, -0.9747, 0.2235, 0.0, -1.0, 0.0, 0.0, -1.0, 0.0, 0.0, -0.9747, 0.2235, 0.0, -0.9747, 0.2235, 0.0, -1.0, 0.0, 0.0, -1.0, 0.0, 0.0, -0.9747, 0.2235, 0.0, -0.9747, 0.2235, 0.0, -1.0, 0.0, 0.0, -1.0, 0.0, 0.0, -0.9747, 0.2235, 0.0, -0.9747, 0.2235, 0.0, -1.0, 0.0, 0.0, -1.0, 0.0, 0.0, -0.9747, 0.2235, 0.0, -0.9747, 0.2235, 0.0, -1.0, 0.0, 0.0, -1.0, 0.0, 0.0, -0.9747, 0.2235, 0.0, -0.9747, 0.2235, 0.0, -1.0, 0.0, 0.0, -1.0, 0.0, 0.0, -0.9747, 0.2235, 0.0, -0.9747, 0.2235, 0.0, -1.0, 0.0, 0.0, -1.0, 0.0, 0.0, -0.9747, 0.2235, 0.0, -0.9747, 0.2235, 0.0, -1.0, 0.0, 0.0, -1.0, 0.0, 0.0, -0.9747, 0.2235, 0.761, -0.6323, 0.145, 0.7071, -0.7071, -3.392e-05, 0.0, -1.0, 0.0, 0.0, -0.9747, 0.2235, 0.0, -0.9747, 0.2235, 0.0, -1.0, 0.0, 0.0, -1.0, 0.0, 0.0, -0.9747, 0.2235, 0.0, -0.9747, 0.2235, 0.0, -1.0, 0.0, 0.0, -1.0, 0.0, 0.0, -0.9747, 0.2235, 0.0, -0.9747, 0.2235, 0.0, -1.0, 0.0, 0.0, -1.0, 0.0, -0.6194, -0.3488, 0.7033, -0.6194, 0.3488, 0.7033, -0.6418, 0.7267, 0.2449, -0.6418, -0.7267, 0.2449, 0.0, 0.4443, 0.8959, 0.0, 0.4443, 0.8959, 0.0, 0.9477, 0.3193, 0.0, 0.9477, 0.3193, -0.6194, 0.3488, 0.7033, 0.0, 0.4443, 0.8959, 0.0, 0.9477, 0.3193, -0.6418, 0.7267, 0.2449, 0.0, 0.4443, 0.8959, 0.0, 0.4443, 0.8959, 0.0, 0.9477, 0.3193, 0.0, 0.9477, 0.3193, 0.0, 0.4443, 0.8959, 0.0, 0.4443, 0.8959, 0.0, 0.9477, 0.3193, 0.0, 0.9477, 0.3193, 0.0, 0.4443, 0.8959, 0.0, 0.4443, 0.8959, 0.0, 0.9477, 0.3193, 0.0, 0.9477, 0.3193, 0.0, 0.4443, 0.8959, 0.0, 0.4443, 0.8959, 0.0, 0.9477, 0.3193, 0.0, 0.9477, 0.3193, 0.0, 0.4443, 0.8959, 0.6194, 0.3488, 0.7033, 0.6418, 0.7267, 0.2449, 0.0, 0.9477, 0.3193, 0.0, 0.4443, 0.8959, 0.0, 0.4443, 0.8959, 0.0, 0.9477, 0.3193, 0.0, 0.9477, 0.3193, 0.0, 0.4443, 0.8959, 0.0, 0.4443, 0.8959, 0.0, 0.9477, 0.3193, 0.0, 0.9477, 0.3193, 0.0, 0.4443, 0.8959, 0.0, 0.4443, 0.8959, 0.0, 0.9477, 0.3193, 0.0, 0.9477, 0.3193, 0.0, 0.4443, 0.8959, 0.0, 0.4443, 0.8959, 0.0, 0.9477, 0.3193, 0.0, 0.9477, 0.3193, 0.0, 0.4443, 0.8959, 0.0, 0.4443, 0.8959, 0.0, 0.9477, 0.3193, 0.0, 0.9477, 0.3193, 0.0, 0.4443, 0.8959, 0.0, 0.4443, 0.8959, 0.0, 0.9477, 0.3193, 0.0, 0.9477, 0.3193, 0.0, 0.4443, 0.8959, 0.0, 0.4443, 0.8959, 0.0, 0.9477, 0.3193, 0.0, 0.9477, 0.3193, 0.0, 0.4443, 0.8959, 0.0, 0.4443, 0.8959, 0.0, 0.9477, 0.3193, 0.0, 0.9477, 0.3193, 0.0, 0.4443, 0.8959, 0.0, 0.4443, 0.8959, 0.0, 0.9477, 0.3193, 0.0, 0.9477, 0.3193, 0.0, -1.0, 0.0, 0.0, -1.0, 0.0, 0.0, -0.9476, 0.3193, 0.0, -0.9476, 0.3193, -0.7071, -0.7071, 0.0, 0.0, -1.0, 0.0, 0.0, -0.9477, 0.3193, -0.6418, -0.7267, 0.2449, 0.0, -1.0, 0.0, 0.0, -1.0, 0.0, 0.0, -0.9476, 0.3193, 0.0, -0.9476, 0.3193, 0.0, -1.0, 0.0, 0.0, -1.0, 0.0, 0.0, -0.9476, 0.3193, 0.0, -0.9476, 0.3193, 0.0, -1.0, 0.0, 0.0, -1.0, 0.0, 0.0, -0.9476, 0.3193, 0.0, -0.9476, 0.3193, 0.0, -1.0, 0.0, 0.0, -1.0, 0.0, 0.0, -0.9476, 0.3193, 0.0, -0.9477, 0.3193, 0.0, -1.0, 0.0, 0.0, -1.0, 0.0, 0.0, -0.9476, 0.3193, 0.0, -0.9476, 0.3193, 0.0, -1.0, 0.0, 0.0, -1.0, 0.0, 0.0, -0.9476, 0.3193, 0.0, -0.9476, 0.3193, 0.0, -1.0, 0.0, 0.0, -1.0, 0.0, 0.0, -0.9477, 0.3193, 0.0, -0.9476, 0.3193, 0.0, -1.0, 0.0, 0.0, -1.0, 0.0, 0.0, -0.9476, 0.3193, 0.0, -0.9476, 0.3193, 0.0, -1.0, 0.0, 0.0, -1.0, 0.0, 0.0, -0.9476, 0.3193, 0.0, -0.9476, 0.3193, 0.0, -1.0, 0.0, 0.0, -1.0, 0.0, 0.0, -0.9476, 0.3193, 0.0, -0.9476, 0.3193, 0.0, -1.0, 0.0, 0.7071, -0.7071, -3.392e-05, 0.6418, -0.7267, 0.2448, 0.0, -0.9477, 0.3193, 0.0, -1.0, 0.0, 0.0, -1.0, 0.0, 0.0, -0.9476, 0.3193, 0.0, -0.9476, 0.3193, 0.0, -1.0, 0.0, 0.0, -1.0, 0.0, 0.0, -0.9476, 0.3193, 0.0, -0.9476, 0.3193, 0.0, -1.0, 0.0, 0.0, -1.0, 0.0, 0.0, -0.9476, 0.3193, 0.0, -0.9476, 0.3193, 0.0, -0.4443, 0.8959, 0.0, -0.4443, 0.8959, 0.0, 0.4443, 0.8959, 0.0, 0.4443, 0.8959, 0.0, -0.4443, 0.8959, 0.0, -0.4443, 0.8959, 0.0, 0.4443, 0.8959, 0.0, 0.4443, 0.8959, 0.0, -0.4443, 0.8959, 0.0, -0.4443, 0.8959, 0.0, 0.4443, 0.8959, 0.0, 0.4443, 0.8959, 0.0, -0.4443, 0.8959, 0.0, -0.4443, 0.8959, 0.0, 0.4443, 0.8959, 0.0, 0.4443, 0.8959, -0.6194, -0.3488, 0.7033, 0.0, -0.4443, 0.8959, 0.0, 0.4443, 0.8959, -0.6194, 0.3489, 0.7032, 0.0, -0.4443, 0.8959, 0.0, -0.4443, 0.8959, 0.0, 0.4443, 0.8959, 0.0, 0.4443, 0.8959, 0.0, -0.4443, 0.8959, 0.0, -0.4443, 0.8959, 0.0, 0.4443, 0.8959, 0.0, 0.4443, 0.8959, 0.0, -0.4443, 0.8959, 0.0, -0.4443, 0.8959, 0.0, 0.4443, 0.8959, 0.0, 0.4443, 0.8959, 0.0, -0.4443, 0.8959, 0.0, -0.4443, 0.8959, 0.0, 0.4443, 0.8959, 0.0, 0.4443, 0.8959, 0.0, -0.4443, 0.8959, 0.0, -0.4443, 0.8959, 0.0, 0.4443, 0.8959, 0.0, 0.4443, 0.8959, 0.0, -0.4443, 0.8959, 0.0, -0.4443, 0.8959, 0.0, 0.4443, 0.8959, 0.0, 0.4443, 0.8959, 0.0, -0.4443, 0.8959, 0.0, -0.4443, 0.8959, 0.0, 0.4443, 0.8959, 0.0, 0.4443, 0.8959, 0.0, -0.4443, 0.8959, 0.0, -0.4443, 0.8959, 0.0, 0.4443, 0.8959, 0.0, 0.4443, 0.8959, 0.0, -0.4443, 0.8959, 0.0, -0.4443, 0.8959, 0.0, 0.4443, 0.8959, 0.0, 0.4443, 0.8959, 0.0, -0.4443, 0.8959, 0.0, -0.4443, 0.8959, 0.0, 0.4443, 0.8959, 0.0, 0.4443, 0.8959, 0.0, -0.4443, 0.8959, 0.6194, -0.3488, 0.7033, 0.6194, 0.3487, 0.7034, 0.0, 0.4443, 0.8959, 0.0, 0.9747, 0.2235, 0.0, 0.9747, 0.2235, 0.0, 0.9001, 0.4357, 0.0, 0.9001, 0.4357, 0.0, 0.9747, 0.2235, 0.0, 0.9747, 0.2235, 0.0, 0.9001, 0.4357, 0.0, 0.9001, 0.4357, 0.0, 0.9747, 0.2235, 0.0, 0.9747, 0.2235, 0.0, 0.9001, 0.4357, 0.0, 0.9001, 0.4357, 0.0, 0.9747, 0.2235, 0.0, 0.9747, 0.2235, 0.0, 0.9001, 0.4357, 0.0, 0.9001, 0.4357, 0.0, 0.9747, 0.2235, 0.0, 0.9747, 0.2235, 0.0, 0.9001, 0.4357, 0.0, 0.9001, 0.4357, 0.0, 0.9747, 0.2235, 0.0, 0.9747, 0.2235, 0.0, 0.9001, 0.4357, 0.0, 0.9001, 0.4357, 0.0, 0.9747, 0.2235, 0.0, 0.9747, 0.2235, 0.0, 0.9001, 0.4357, 0.0, 0.9001, 0.4357, 0.0, 0.9747, 0.2235, 0.0, 0.9747, 0.2235, 0.0, 0.9001, 0.4357, 0.0, 0.9001, 0.4357, 0.0, 0.9747, 0.2235, 0.0, 0.9747, 0.2235, 0.0, 0.9001, 0.4357, 0.0, 0.9001, 0.4357, 0.0, 0.9747, 0.2235, 0.761, 0.6323, 0.145, 0.5805, 0.7329, 0.3548, 0.0, 0.9001, 0.4357, 0.0, 0.9747, 0.2235, 0.0, 0.9747, 0.2235, 0.0, 0.9001, 0.4357, 0.0, 0.9001, 0.4357, 0.0, 0.9747, 0.2235, 0.0, 0.9747, 0.2235, 0.0, 0.9001, 0.4357, 0.0, 0.9001, 0.4357, 0.0, 0.9747, 0.2235, 0.0, 0.9747, 0.2235, 0.0, 0.9001, 0.4357, 0.0, 0.9001, 0.4357, 0.0, 0.9747, 0.2235, 0.0, 0.9747, 0.2235, 0.0, 0.9001, 0.4357, 0.0, 0.9001, 0.4357, -0.761, 0.6323, 0.145, 0.0, 0.9747, 0.2235, 0.0, 0.9001, 0.4357, -0.5805, 0.7329, 0.3548, 0.0, 0.9747, 0.2235, 0.0, 0.9747, 0.2235, 0.0, 0.9001, 0.4357, 0.0, 0.9001, 0.4357, 0.0, 1.0, 0.0, 0.0, 1.0, 0.0, 0.0, 0.9747, 0.2235, 0.0, 0.9747, 0.2235, -0.7071, 0.7071, -3.392e-05, 0.0, 1.0, 0.0, 0.0, 0.9747, 0.2235, -0.761, 0.6323, 0.145, 0.0, 1.0, 0.0, 0.0, 1.0, 0.0, 0.0, 0.9747, 0.2235, 0.0, 0.9747, 0.2235, 0.0, 1.0, 0.0, 0.0, 1.0, 0.0, 0.0, 0.9747, 0.2235, 0.0, 0.9747, 0.2235, 0.0, 1.0, 0.0, 0.0, 1.0, 0.0, 0.0, 0.9747, 0.2235, 0.0, 0.9747, 0.2235, 0.0, 1.0, 0.0, 0.0, 1.0, 0.0, 0.0, 0.9747, 0.2235, 0.0, 0.9747, 0.2235, 0.0, 1.0, 0.0, 0.7071, 0.7071, 3.392e-05, 0.761, 0.6323, 0.145, 0.0, 0.9747, 0.2235, 0.0, 1.0, 0.0, 0.0, 1.0, 0.0, 0.0, 0.9747, 0.2235, 0.0, 0.9747, 0.2235, 0.0, 1.0, 0.0, 0.0, 1.0, 0.0, 0.0, 0.9747, 0.2235, 0.0, 0.9747, 0.2235, 0.0, 1.0, 0.0, 0.0, 1.0, 0.0, 0.0, 0.9747, 0.2235, 0.0, 0.9747, 0.2235, 0.0, 1.0, 0.0, 0.0, 1.0, 0.0, 0.0, 0.9747, 0.2235, 0.0, 0.9747, 0.2235, 0.0, 1.0, 0.0, 0.0, 1.0, 0.0, 0.0, 0.9747, 0.2235, 0.0, 0.9747, 0.2235, 0.0, 1.0, 0.0, 0.0, 1.0, 0.0, 0.0, 0.9747, 0.2235, 0.0, 0.9747, 0.2235, 0.0, 1.0, 0.0, 0.0, 1.0, 0.0, 0.0, 0.9747, 0.2235, 0.0, 0.9747, 0.2235, 0.0, 1.0, 0.0, 0.0, 1.0, 0.0, 0.0, 0.9747, 0.2235, 0.0, 0.9747, 0.2235, 0.0, 1.0, 0.0, 0.0, 1.0, 0.0, 0.0, 0.9747, 0.2235, 0.0, 0.9747, 0.2235, 0.0, -0.9001, 0.4357, 0.0, -0.9001, 0.4357, 0.0, -0.9747, 0.2235, 0.0, -0.9747, 0.2235, -0.5806, -0.7328, 0.3548, 0.0, -0.9001, 0.4357, 0.0, -0.9747, 0.2235, -0.761, -0.6323, 0.145, 0.0, -0.9001, 0.4357, 0.0, -0.9001, 0.4357, 0.0, -0.9747, 0.2235, 0.0, -0.9747, 0.2235, 0.0, -0.9001, 0.4357, 0.0, -0.9001, 0.4357, 0.0, -0.9747, 0.2235, 0.0, -0.9747, 0.2235, 0.0, -0.9001, 0.4357, 0.0, -0.9001, 0.4357, 0.0, -0.9747, 0.2235, 0.0, -0.9747, 0.2235, 0.0, -0.9001, 0.4357, 0.0, -0.9001, 0.4357, 0.0, -0.9747, 0.2235, 0.0, -0.9747, 0.2235, 0.0, -0.9001, 0.4357, 0.0, -0.9001, 0.4357, 0.0, -0.9747, 0.2235, 0.0, -0.9747, 0.2235, 0.0, -0.9001, 0.4357, 0.0, -0.9001, 0.4357, 0.0, -0.9747, 0.2235, 0.0, -0.9747, 0.2235, 0.0, -0.9001, 0.4357, 0.0, -0.9001, 0.4357, 0.0, -0.9747, 0.2235, 0.0, -0.9747, 0.2235, 0.0, -0.9001, 0.4357, 0.0, -0.9001, 0.4357, 0.0, -0.9747, 0.2235, 0.0, -0.9747, 0.2235, 0.0, -0.9001, 0.4357, 0.0, -0.9001, 0.4357, 0.0, -0.9747, 0.2235, 0.0, -0.9747, 0.2235, 0.0, -0.9001, 0.4357, 0.0, -0.9001, 0.4357, 0.0, -0.9747, 0.2235, 0.0, -0.9747, 0.2235, 0.0, -0.9001, 0.4357, 0.5806, -0.7328, 0.3548, 0.761, -0.6323, 0.145, 0.0, -0.9747, 0.2235, 0.0, -0.9001, 0.4357, 0.0, -0.9001, 0.4357, 0.0, -0.9747, 0.2235, 0.0, -0.9747, 0.2235, 0.0, -0.9001, 0.4357, 0.0, -0.9001, 0.4357, 0.0, -0.9747, 0.2235, 0.0, -0.9747, 0.2235, 0.0, -0.9001, 0.4357, 0.0, -0.9001, 0.4357, 0.0, -0.9747, 0.2235, 0.0, -0.9747, 0.2235, 0.0, 0.9477, 0.3193, 0.0, 0.9477, 0.3193, 0.0, 1.0, 0.0, 0.0, 1.0, 0.0, 0.0, 0.9477, 0.3193, 0.0, 0.9477, 0.3193, 0.0, 1.0, 0.0, 0.0, 1.0, 0.0, 0.0, 0.9477, 0.3193, 0.0, 0.9477, 0.3193, 0.0, 1.0, 0.0, 0.0, 1.0, 0.0, 0.0, 0.9477, 0.3193, 0.0, 0.9477, 0.3193, 0.0, 1.0, 0.0, 0.0, 1.0, 0.0, 0.0, 0.9477, 0.3193, 0.0, 0.9477, 0.3193, 0.0, 1.0, 0.0, 0.0, 1.0, 0.0, 0.0, 0.9477, 0.3193, 0.0, 0.9477, 0.3193, 0.0, 1.0, 0.0, 0.0, 1.0, 0.0, 0.0, 0.9477, 0.3193, 0.0, 0.9477, 0.3193, 0.0, 1.0, 0.0, 0.0, 1.0, 0.0, 0.0, 0.9477, 0.3193, 0.0, 0.9477, 0.3193, 0.0, 1.0, 0.0, 0.0, 1.0, 0.0, 0.0, 0.9477, 0.3193, 0.0, 0.9477, 0.3193, 0.0, 1.0, 0.0, 0.0, 1.0, 0.0, 0.0, 0.9477, 0.3193, 0.6418, 0.7267, 0.2449, 0.7071, 0.7071, 3.392e-05, 0.0, 1.0, 0.0, 0.0, 0.9477, 0.3193, 0.0, 0.9477, 0.3193, 0.0, 1.0, 0.0, 0.0, 1.0, 0.0, 0.0, 0.9477, 0.3193, 0.0, 0.9477, 0.3193, 0.0, 1.0, 0.0, 0.0, 1.0, 0.0, 0.0, 0.9477, 0.3193, 0.0, 0.9477, 0.3193, 0.0, 1.0, 0.0, 0.0, 1.0, 0.0, 0.0, 0.9477, 0.3193, 0.0, 0.9477, 0.3193, 0.0, 1.0, 0.0, 0.0, 1.0, 0.0, -0.6418, 0.7267, 0.2448, 0.0, 0.9477, 0.3193, 0.0, 1.0, 0.0, -0.7071, 0.7071, -3.392e-05, 0.0, 0.9477, 0.3193, 0.0, 0.9477, 0.3193, 0.0, 1.0, 0.0, 0.0, 1.0, 0.0, 0.0, -0.9747, 0.2235, 0.0, -0.9747, 0.2235, 0.0, -1.0, 0.0, 0.0, -1.0, 0.0, -0.761, -0.6323, 0.145, 0.0, -0.9747, 0.2235, 0.0, -1.0, 0.0, -0.7071, -0.7071, 3.392e-05, 0.0, -0.9747, 0.2235, 0.0, -0.9747, 0.2235, 0.0, -1.0, 0.0, 0.0, -1.0, 0.0, 0.0, -0.9747, 0.2235, 0.0, -0.9747, 0.2235, 0.0, -1.0, 0.0, 0.0, -1.0, 0.0, 0.0, -0.9747, 0.2235, 0.0, -0.9747, 0.2235, 0.0, -1.0, 0.0, 0.0, -1.0, 0.0, 0.0, -0.9747, 0.2235, 0.0, -0.9747, 0.2235, 0.0, -1.0, 0.0, 0.0, -1.0, 0.0, 0.0, -0.9747, 0.2235, 0.0, -0.9747, 0.2235, 0.0, -1.0, 0.0, 0.0, -1.0, 0.0, 0.0, -0.9747, 0.2235, 0.0, -0.9747, 0.2235, 0.0, -1.0, 0.0, 0.0, -1.0, 0.0, 0.0, -0.9747, 0.2235, 0.0, -0.9747, 0.2235, 0.0, -1.0, 0.0, 0.0, -1.0, 0.0, 0.0, -0.9747, 0.2235, 0.0, -0.9747, 0.2235, 0.0, -1.0, 0.0, 0.0, -1.0, 0.0, 0.0, -0.9747, 0.2235, 0.0, -0.9747, 0.2235, 0.0, -1.0, 0.0, 0.0, -1.0, 0.0, 0.0, -0.9747, 0.2235, 0.0, -0.9747, 0.2235, 0.0, -1.0, 0.0, 0.0, -1.0, 0.0, 0.0, -0.9747, 0.2235, 0.761, -0.6323, 0.145, 0.7071, -0.7071, -3.392e-05, 0.0, -1.0, 0.0, 0.0, -0.9747, 0.2235, 0.0, -0.9747, 0.2235, 0.0, -1.0, 0.0, 0.0, -1.0, 0.0, 0.0, -0.9747, 0.2235, 0.0, -0.9747, 0.2235, 0.0, -1.0, 0.0, 0.0, -1.0, 0.0, 0.0, -0.9747, 0.2235, 0.0, -0.9747, 0.2235, 0.0, -1.0, 0.0, 0.0, -1.0, 0.0, 0.0, 0.4443, 0.8959, 0.0, 0.4443, 0.8959, 0.0, 0.9477, 0.3193, 0.0, 0.9477, 0.3193, -0.6194, 0.3489, 0.7032, 0.0, 0.4443, 0.8959, 0.0, 0.9477, 0.3193, -0.6418, 0.7267, 0.2448, 0.0, 0.4443, 0.8959, 0.0, 0.4443, 0.8959, 0.0, 0.9477, 0.3193, 0.0, 0.9477, 0.3193, 0.0, 0.4443, 0.8959, 0.0, 0.4443, 0.8959, 0.0, 0.9477, 0.3193, 0.0, 0.9477, 0.3193, 0.0, 0.4443, 0.8959, 0.0, 0.4443, 0.8959, 0.0, 0.9477, 0.3193, 0.0, 0.9477, 0.3193, 0.0, 0.4443, 0.8959, 0.0, 0.4443, 0.8959, 0.0, 0.9477, 0.3193, 0.0, 0.9477, 0.3193, 0.0, 0.4443, 0.8959, 0.6194, 0.3487, 0.7034, 0.6418, 0.7267, 0.2449, 0.0, 0.9477, 0.3193, 0.0, 0.4443, 0.8959, 0.0, 0.4443, 0.8959, 0.0, 0.9477, 0.3193, 0.0, 0.9477, 0.3193, 0.0, 0.4443, 0.8959, 0.0, 0.4443, 0.8959, 0.0, 0.9477, 0.3193, 0.0, 0.9477, 0.3193, 0.0, 0.4443, 0.8959, 0.0, 0.4443, 0.8959, 0.0, 0.9477, 0.3193, 0.0, 0.9477, 0.3193, 0.0, 0.4443, 0.8959, 0.0, 0.4443, 0.8959, 0.0, 0.9477, 0.3193, 0.0, 0.9477, 0.3193, 0.0, 0.4443, 0.8959, 0.0, 0.4443, 0.8959, 0.0, 0.9477, 0.3193, 0.0, 0.9477, 0.3193, 0.0, 0.4443, 0.8959, 0.0, 0.4443, 0.8959, 0.0, 0.9477, 0.3193, 0.0, 0.9477, 0.3193, 0.0, 0.4443, 0.8959, 0.0, 0.4443, 0.8959, 0.0, 0.9477, 0.3193, 0.0, 0.9477, 0.3193, 0.0, 0.4443, 0.8959, 0.0, 0.4443, 0.8959, 0.0, 0.9477, 0.3193, 0.0, 0.9477, 0.3193, 0.0, 0.4443, 0.8959, 0.0, 0.4443, 0.8959, 0.0, 0.9477, 0.3193, 0.0, 0.9477, 0.3193, 0.0, -1.0, 0.0, 0.0, -1.0, 0.0, 0.0, -0.9477, 0.3193, 0.0, -0.9477, 0.3193, -0.7071, -0.7071, 3.392e-05, 0.0, -1.0, 0.0, 0.0, -0.9476, 0.3193, -0.6418, -0.7267, 0.2449, 0.0, -1.0, 0.0, 0.0, -1.0, 0.0, 0.0, -0.9476, 0.3193, 0.0, -0.9477, 0.3193, 0.0, -1.0, 0.0, 0.0, -1.0, 0.0, 0.0, -0.9476, 0.3193, 0.0, -0.9476, 0.3193, 0.0, -1.0, 0.0, 0.0, -1.0, 0.0, 0.0, -0.9476, 0.3193, 0.0, -0.9477, 0.3193, 0.0, -1.0, 0.0, 0.0, -1.0, 0.0, 0.0, -0.9476, 0.3193, 0.0, -0.9476, 0.3193, 0.0, -1.0, 0.0, 0.0, -1.0, 0.0, 0.0, -0.9476, 0.3193, 0.0, -0.9476, 0.3193, 0.0, -1.0, 0.0, 0.0, -1.0, 0.0, 0.0, -0.9476, 0.3193, 0.0, -0.9476, 0.3193, 0.0, -1.0, 0.0, 0.0, -1.0, 0.0, 0.0, -0.9476, 0.3193, 0.0, -0.9476, 0.3193, 0.0, -1.0, 0.0, 0.0, -1.0, 0.0, 0.0, -0.9477, 0.3193, 0.0, -0.9476, 0.3193, 0.0, -1.0, 0.0, 0.0, -1.0, 0.0, 0.0, -0.9476, 0.3193, 0.0, -0.9476, 0.3193, 0.0, -1.0, 0.0, 0.0, -1.0, 0.0, 0.0, -0.9477, 0.3193, 0.0, -0.9476, 0.3193, 0.0, -1.0, 0.0, 0.7071, -0.7071, -3.392e-05, 0.6418, -0.7267, 0.2448, 0.0, -0.9476, 0.3193, 0.0, -1.0, 0.0, 0.0, -1.0, 0.0, 0.0, -0.9477, 0.3193, 0.0, -0.9477, 0.3193, 0.0, -1.0, 0.0, 0.0, -1.0, 0.0, 0.0, -0.9476, 0.3193, 0.0, -0.9476, 0.3193, 0.0, -1.0, 0.0, 0.0, -1.0, 0.0, 0.0, -0.9476, 0.3193, 0.0, -0.9476, 0.3193, 0.0, 0.0, 1.0, 0.0, 0.0, 1.0, 0.0, 0.0, 1.0, 0.0, 0.0, 1.0, 0.0, 0.0, 1.0, 0.0, 0.0, 1.0, 0.0, 0.0, 1.0, 0.0, 0.0, 1.0, 0.0, 0.0, 1.0, 0.0, 0.0, 1.0, 0.0, 0.0, 1.0, 0.0, 0.0, 1.0, 0.0, 0.0, 1.0, 0.0, 0.0, 1.0, 0.0, 0.0, 1.0, 0.0, 0.0, 1.0, 0.0, 0.0, 1.0, 0.0, 0.0, 1.0, 0.0, 0.0, 1.0, 0.0, 0.0, 1.0, 0.0, 0.0, 1.0, 0.0, 0.0, 1.0, 0.0, 0.0, 1.0, 0.0, 0.0, 1.0, 0.0, 0.0, 1.0, 0.0, 0.0, 1.0, 0.0, 0.0, 1.0, 0.0, 0.0, 1.0, 0.0, 0.0, 1.0, 0.0, 0.0, 1.0, 0.0, 0.0, 1.0, 0.0, 0.0, 1.0, 0.0, 0.0, 1.0, 0.0, 0.0, 1.0, 0.0, 0.0, 1.0, 0.0, 0.0, 1.0, 0.0, 0.0, 1.0, 0.0, 0.0, 1.0, 0.0, 0.0, 1.0, 0.0, 0.0, 1.0, 0.0, 0.0, 1.0, 0.0, 0.0, 1.0, 0.0, 0.0, 1.0, 0.0, 0.0, 1.0, 0.0, 0.0, 1.0, 0.0, 0.0, 1.0, 0.0, 0.0, 1.0, 0.0, 0.0, 1.0, 0.0, 0.0, 1.0, 0.0, 0.0, 1.0, 0.0, 0.0, 1.0, 0.0, 0.0, 1.0, 0.0, 0.0, 1.0, 0.0, 0.0, 1.0, 0.0, 0.0, 1.0, 0.0, 0.0, 1.0, 0.0, 0.0, 1.0, 0.0, 0.0, 1.0, 0.0, 0.0, 1.0, 0.0, 0.0, 1.0, 0.0, 0.0, 1.0, 0.0, 0.0, 1.0, 0.0, 0.0, 1.0, 0.0, 0.0, 1.0, 0.0, 0.0, 1.0, 0.0, 0.0, 1.0, 0.0, 0.0, 1.0, 0.0, 0.0, 1.0, 0.0, 0.0, 1.0, 0.0, 0.0, 1.0, 0.0, 0.0, 1.0, 0.0, 0.0, 1.0, 0.0, 0.0, 1.0, 0.0, 0.0, 1.0, 0.0, 0.0, 1.0, 0.0, 0.0, 1.0, 0.0, 0.0, 1.0, 0.0, 0.0, 1.0, 0.0, 0.0, 1.0, 0.0, 0.0, 1.0, 0.0, 0.0, 1.0, 0.0, 0.0, 1.0, 0.0, 0.0, 1.0, 0.0, 0.0, 1.0, 0.0, 0.0, 1.0, 0.0, 0.0, 1.0, 0.0, 0.0, 1.0, 0.0, 0.0, 1.0, 0.0, 0.0, 1.0, 0.0, 0.0, 1.0, 0.0, 0.0, 1.0, 0.0, 0.0, 1.0, 0.0, 0.0, 1.0, 0.0, 0.0, 1.0, 0.0, 0.0, 1.0, 0.0, 0.0, 1.0, 0.0, 0.0, 1.0, 0.0, 0.0, 1.0, 0.0, 0.0, 1.0, 0.0, 0.0, 1.0, 0.0, 0.0, 1.0, 0.0, 0.0, 1.0, 0.0, 0.0, 1.0, 0.0, 0.0, 1.0, 0.0, 0.0, 1.0, 0.0, 0.0, 1.0, 0.0, 0.0, 1.0, 0.0, 0.0, 1.0, 0.0, 0.0, 1.0, 0.0, 0.0, 1.0, 0.0, 0.0, 1.0, 0.0, 0.0, 1.0, 0.0, 0.0, 1.0, 0.0, 0.0, 1.0, 0.0, 0.0, 1.0, 0.0, 0.0, 1.0, 0.0, 0.0, 1.0, 0.0, 0.0, 1.0, 0.0, 0.0, 1.0, 0.0, 0.0, 1.0, 0.0, 0.0, 1.0, 0.0, 0.0, 1.0, 0.0, 0.0, 1.0, 0.0, 0.0, 1.0, 0.0, 0.0, 1.0, 0.0, 0.0, 1.0, 0.0, 0.0, 1.0, 0.0, 0.0, 1.0, 0.0, 0.0, 1.0, 0.0, 0.0, 1.0, 0.0, 0.0, 1.0, 0.0, 0.0, 1.0, 0.0, 0.0, 1.0, 0.0, 0.0, 1.0, 0.0, 0.0, 1.0, 0.0, 0.0, 1.0, 0.0, 0.0, 1.0, 0.0, 0.0, 1.0, 0.0, 0.0, 1.0, 0.0, 0.0, 1.0, 0.0, 0.0, 1.0, 0.0, 0.0, 1.0, 0.0, 0.0, 1.0, 0.0, 0.0, 1.0, 0.0, 0.0, 1.0, 0.0, 0.0, 1.0, 0.0, 0.0, 1.0, 0.0, 0.0, 1.0, 0.0, 0.0, 1.0, 0.0, 0.0, 1.0, 0.0, 0.0, 1.0, 0.0, 0.0, 1.0, 0.0, 0.0, 1.0, 0.0, 0.0, 1.0, 0.0, 0.0, 1.0, 0.0, 0.0, 1.0, 0.0, 0.0, 1.0, 0.0, 0.0, 1.0, 0.0, 0.0, 1.0, 0.0, 0.0, 1.0, 0.0, 0.0, 1.0, 0.0, 0.0, 1.0, 0.0, 0.0, 1.0, 0.0, 0.0, 1.0, 0.0, 0.0, 1.0, 0.0, 0.0, 1.0, 0.0, 0.0, 1.0, 0.0, 0.0, 1.0, 0.0, 0.0, 1.0, 0.0, 0.0, 1.0, 0.0, 0.0, 1.0, 0.0, 0.0, 1.0, 0.0, 0.0, 1.0, 0.0, 0.0, 1.0, 0.0, 0.0, 1.0, 0.0, 0.0, 1.0, 0.0, 0.0, 1.0, 0.0, 0.0, 1.0, 0.0, 0.0, 1.0, 0.0, 0.0, 1.0, 0.0, 0.0, 1.0, 0.0, 0.0, 1.0, 0.0, 0.0, 1.0, 0.0, 0.0, 1.0, 0.0, 0.0, 1.0, 0.0, 0.0, 1.0, 0.0, 0.0, 1.0, 0.0, 0.0, 1.0, 0.0, 0.0, 1.0, 0.0, 0.0, 1.0, 0.0, 0.0, 1.0, 0.0, 0.0, 1.0, 0.0, 0.0, 1.0, 0.0, 0.0, 1.0, 0.0, 0.0, 1.0, 0.0, 0.0, 1.0, 0.0, 0.0, 1.0, 0.0, 0.0, 1.0, 0.0, 0.0, 1.0, 0.0, 0.0, 1.0, 0.0, 0.0, 1.0, 0.0, 0.0, 1.0, 0.0, 0.0, 1.0, 0.0, 0.0, 1.0, 0.0, 0.0, 1.0, 0.0, 0.0, 1.0, 0.0, 0.0, 1.0, 0.0, 0.0, 1.0, 0.0, 0.0, 1.0, 0.0, 0.0, 1.0, 0.0, 0.0, 1.0, 0.0, 0.0, 1.0, 0.0, 0.0, 1.0, 0.0, 0.0, 1.0, 0.0, 0.0, 1.0, 0.0, 0.0, 1.0, 0.0, 0.0, 1.0, 0.0, 0.0, 1.0, 0.0, 0.0, 1.0, 0.0, 0.0, 1.0, 0.0, 0.0, 1.0, 0.0, 0.0, 1.0, 0.0, 0.0, 1.0, 0.0, 0.0, 1.0, 0.0, 0.0, 1.0, 0.0, 0.0, 1.0, 0.0, 0.0, 1.0, 0.0, 0.0, 1.0, 0.0, 0.0, 1.0, 0.0, 0.0, 1.0, 0.0, 0.0, 1.0, 0.0, 0.0, 1.0, 0.0, 0.0, 1.0, 0.0, 0.0, 1.0, 0.0, 0.0, 1.0, 0.0, 0.0, 1.0, 0.0, 0.0, 1.0, 0.0, 0.0, 1.0, 0.0, 0.0, 1.0, 0.0, 0.0, 1.0, 0.0, 0.0, 1.0, 0.0, 0.0, 1.0, 0.0, 0.0, 1.0, 0.0, 0.0, 1.0, 0.0, 0.0, 1.0, 0.0, 0.0, 1.0, 0.0, 0.0, 1.0, 0.0, 0.0, 1.0, 0.0, 0.0, 1.0, 0.0, 0.0, 1.0, 0.0, 0.0, 1.0, 0.0, 0.0, 1.0, 0.0, 0.0, 1.0, 0.0, 0.0, 1.0, 0.0, 0.0, 1.0, 0.0, 0.0, 1.0])] * 3)])

# ---- objects
ob_light = bpy.data.objects.new('Light', light_light)
ob_camera = bpy.data.objects.new('Camera', cam_camera)
ob_road_concretebarrier_1 = bpy.data.objects.new('Road_ConcreteBarrier_1', me_cube_001)

# ---- transforms, parenting, visibility, modifiers, constraints
ob_light.location = (4.076, 1.005, 5.904)
ob_light.rotation_euler = (0.6503, 0.05522, 1.866)
ob_light.lock_rotations_4d = False
ob_light.empty_display_type = 'ARROWS'
ob_light.color = (0.0, 0.0, 0.0, 0.0)
ob_light.lineart.crease_threshold = 0.0
ob_camera.location = (7.359, -6.926, 4.958)
ob_camera.rotation_euler = (1.109, 0.0, 0.8149)
ob_camera.lock_rotations_4d = False
ob_camera.empty_display_type = 'ARROWS'
ob_camera.color = (0.0, 0.0, 0.0, 0.0)
ob_camera.display_type = 'WIRE'
ob_camera.lineart.crease_threshold = 0.0
ob_road_concretebarrier_1.location = (0.0, 0.0, 0.0)
ob_road_concretebarrier_1.rotation_euler = (-1.629e-07, 0.0, 0.0)
ob_road_concretebarrier_1.color = (0.8, 0.8, 0.8, 1.0)
ob_road_concretebarrier_1.lineart.crease_threshold = 0.0

# ---- collection membership
col_collection.objects.link(ob_light)
col_collection.objects.link(ob_camera)
col_collection.objects.link(ob_road_concretebarrier_1)

# ---- scene / render settings (as saved in the file)
scene.camera = ob_camera
scene.frame_start = 1; scene.frame_end = 250; scene.frame_set(1)
scene.render.engine = 'BLENDER_EEVEE_NEXT'
scene.cycles.use_denoising = False
scene.cycles.samples = 128
scene.cycles.sampling_pattern = 'TABULATED_SOBOL'
scene.cycles.use_adaptive_sampling = False
scene.cycles.use_light_tree = False
scene.view_settings.view_transform = 'Filmic'
bpy.context.view_layer.update()
